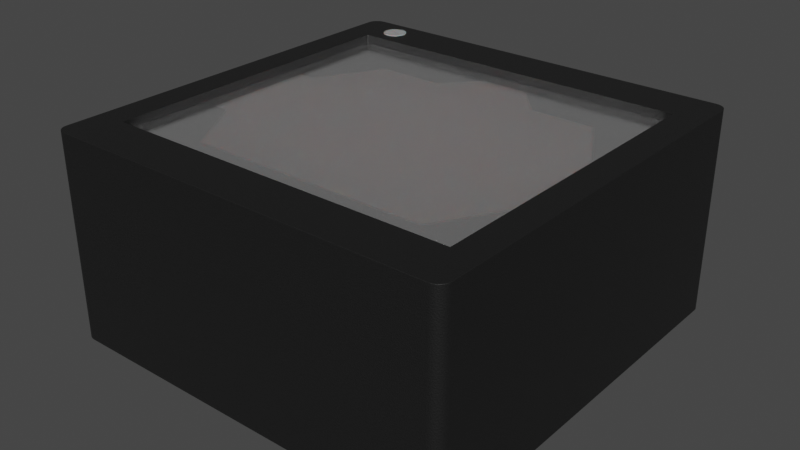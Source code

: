 # Source: LED_WL-VCSL_1414.blend  (saved by Blender 4.1.23; exported with 4.5.12 LTS)
import bpy
from mathutils import Matrix  # noqa: F401  (used for matrix-valued properties, if any)

bpy.ops.wm.read_factory_settings(use_empty=True)
scene = bpy.context.scene
scene.name = 'Scene'

# ---- collections
col_collection = bpy.data.collections.new('Collection'); scene.collection.children.link(col_collection)

# ---- materials (node trees are filled in below, after node groups)
mat_plastic_matte_black = bpy.data.materials.new('plastic_matte_black')
mat_plastic_matte_black.preview_render_type = 'CUBE'
mat_metal_pins = bpy.data.materials.new('metal_pins')
mat_metal_pins.preview_render_type = 'CUBE'
mat_plastic_case_white = bpy.data.materials.new('plastic_case_white')
mat_plastic_case_white.preview_render_type = 'CUBE'
mat_white_markings = bpy.data.materials.new('white_markings')
mat_white_markings.preview_render_type = 'FLAT'
mat_light_guide = bpy.data.materials.new('light_guide')

# ---- material node trees
mat_plastic_matte_black.use_nodes = True; mat_plastic_matte_black.node_tree.nodes.clear()
_N = mat_plastic_matte_black.node_tree.nodes; _L = mat_plastic_matte_black.node_tree.links
n0 = _N.new('ShaderNodeOutputMaterial'); n0.name = 'Material Output'; n0.location = (463, 300)
n1 = _N.new('ShaderNodeBsdfPrincipled'); n1.name = 'Principled BSDF'; n1.location = (173, 300)
n1.distribution = 'GGX'
n1.subsurface_method = 'BURLEY'
n1.inputs[1].default_value = 0.06818
n1.inputs[2].default_value = 0.5182
n1.inputs[3].default_value = 1.45
n1.inputs[13].default_value = 0.6432
n1.inputs[20].default_value = 0.1027
n1.inputs[27].default_value = (0.0, 0.0, 0.0, 1.0)
n1.inputs[28].default_value = 1.0
n2 = _N.new('ShaderNodeTexCoord'); n2.name = 'Texture Coordinate'; n2.location = (-1001, 105)
n3 = _N.new('ShaderNodeBump'); n3.name = 'Bump'; n3.location = (-135, -86)
n3.inputs[0].default_value = 0.1
n3.inputs[1].default_value = 0.4
n3.inputs[2].default_value = 1.0
n4 = _N.new('ShaderNodeMapping'); n4.name = 'Mapping'; n4.location = (-755, 143)
n4.inputs[3].default_value = (2.0, 2.0, 2.0)
n5 = _N.new('ShaderNodeValToRGB'); n5.name = 'ColorRamp'; n5.location = (-147, 213)
while len(n5.color_ramp.elements) > 1: n5.color_ramp.elements.remove(n5.color_ramp.elements[-1])
n5.color_ramp.elements[0].position = 0.0; n5.color_ramp.elements[0].color = (0.005014, 0.005014, 0.005014, 1.0)
_e = n5.color_ramp.elements.new(0.9955); _e.color = (0.01269, 0.01269, 0.01269, 1.0)
n6 = _N.new('ShaderNodeTexNoise'); n6.name = 'Noise Texture'; n6.location = (-455, 203)
n6.inputs[2].default_value = 200.0
n6.inputs[3].default_value = 5.6
n6.inputs[4].default_value = 0.5208
_L.new(n1.outputs[0], n0.inputs[0])
_L.new(n6.outputs[0], n5.inputs[0])
_L.new(n5.outputs[0], n1.inputs[0])
_L.new(n2.outputs[2], n4.inputs[0])
_L.new(n4.outputs[0], n6.inputs[0])
_L.new(n6.outputs[0], n3.inputs[3])
_L.new(n3.outputs[0], n1.inputs[5])
n0.is_active_output = True
mat_metal_pins.use_nodes = True; mat_metal_pins.node_tree.nodes.clear()
_N = mat_metal_pins.node_tree.nodes; _L = mat_metal_pins.node_tree.links
n0 = _N.new('ShaderNodeMapping'); n0.name = 'Mapping'; n0.location = (-1447, -91)
n0.inputs[3].default_value = (4.8, 1.2, 1.1)
n1 = _N.new('ShaderNodeBsdfPrincipled'); n1.name = 'Principled BSDF'; n1.location = (-560, 254)
n1.distribution = 'GGX'
n1.subsurface_method = 'BURLEY'
n1.inputs[1].default_value = 0.7818
n1.inputs[2].default_value = 0.2886
n1.inputs[3].default_value = 1.45
n1.inputs[13].default_value = 0.0
n1.inputs[27].default_value = (0.0, 0.0, 0.0, 1.0)
n1.inputs[28].default_value = 1.0
n2 = _N.new('ShaderNodeOutputMaterial'); n2.name = 'Material Output.002'; n2.location = (-205, 253)
n2.width = 213
n3 = _N.new('ShaderNodeTexNoise'); n3.name = 'Noise Texture.002'; n3.location = (-1228, -73)
n3.inputs[2].default_value = 0.1
n3.inputs[3].default_value = 7.0
n3.inputs[4].default_value = 0.6
n3.inputs[8].default_value = 0.4
n4 = _N.new('ShaderNodeTexCoord'); n4.name = 'Texture Coordinate'; n4.location = (-1636, -116)
n5 = _N.new('ShaderNodeMix'); n5.name = 'Mix.001'; n5.location = (-921, 45)
n5.data_type = 'RGBA'
n5.inputs[6].default_value = (0.9398, 0.9547, 1.0, 1.0)
n5.inputs[7].default_value = (0.13, 0.1259, 0.1359, 1.0)
n6 = _N.new('ShaderNodeBump'); n6.name = 'Bump.001'; n6.location = (-1001, -227)
n6.inputs[0].default_value = 0.05
n6.inputs[1].default_value = 0.01
n6.inputs[2].default_value = 1.0
_L.new(n1.outputs[0], n2.inputs[0])
_L.new(n3.outputs[0], n6.inputs[3])
_L.new(n0.outputs[0], n3.inputs[0])
_L.new(n3.outputs[0], n5.inputs[0])
_L.new(n4.outputs[3], n0.inputs[0])
_L.new(n5.outputs[2], n1.inputs[0])
_L.new(n6.outputs[0], n1.inputs[5])
n2.is_active_output = True
mat_plastic_case_white.use_nodes = True; mat_plastic_case_white.node_tree.nodes.clear()
_N = mat_plastic_case_white.node_tree.nodes; _L = mat_plastic_case_white.node_tree.links
n0 = _N.new('ShaderNodeOutputMaterial'); n0.name = 'Material Output'; n0.location = (300, 300)
n1 = _N.new('ShaderNodeBsdfPrincipled'); n1.name = 'Principled BSDF'; n1.location = (-34, 272)
n1.distribution = 'GGX'
n1.subsurface_method = 'BURLEY'
n1.inputs[1].default_value = 0.02
n1.inputs[2].default_value = 0.4636
n1.inputs[3].default_value = 1.4
n1.inputs[8].default_value = 1.0
n1.inputs[10].default_value = 0.3682
n1.inputs[13].default_value = 0.6591
n1.inputs[18].default_value = 0.2318
n1.inputs[20].default_value = 0.6709
n1.inputs[24].default_value = 0.1191
n1.inputs[27].default_value = (0.0, 0.0, 0.0, 1.0)
n1.inputs[28].default_value = 1.0
n2 = _N.new('ShaderNodeMapping'); n2.name = 'Mapping'; n2.location = (-1010, 265)
n2.inputs[3].default_value = (3.0, 1.0, 1.0)
n3 = _N.new('ShaderNodeTexCoord'); n3.name = 'Texture Coordinate'; n3.location = (-1250, 180)
n4 = _N.new('ShaderNodeBump'); n4.name = 'Bump'; n4.location = (-376, -99)
n4.inputs[0].default_value = 0.05
n4.inputs[1].default_value = 1.0
n4.inputs[2].default_value = 1.0
n5 = _N.new('ShaderNodeTexNoise'); n5.name = 'Noise Texture'; n5.location = (-662, 176)
n5.inputs[2].default_value = 88.0
n5.inputs[3].default_value = 10.8
n5.inputs[4].default_value = 0.9167
n5.inputs[8].default_value = 1.6
n6 = _N.new('ShaderNodeValToRGB'); n6.name = 'ColorRamp'; n6.location = (-354, 186)
while len(n6.color_ramp.elements) > 1: n6.color_ramp.elements.remove(n6.color_ramp.elements[-1])
n6.color_ramp.elements[0].position = 0.0; n6.color_ramp.elements[0].color = (0.2596, 0.2596, 0.2596, 1.0)
_e = n6.color_ramp.elements.new(1.0); _e.color = (0.6303, 0.6303, 0.6303, 1.0)
n7 = _N.new('ShaderNodeMix'); n7.name = 'Mix'; n7.location = (-204, 152)
n7.data_type = 'RGBA'
n7.inputs[0].default_value = 0.3682
n7.inputs[7].default_value = (0.2525, 0.2525, 0.2525, 1.0)
_L.new(n5.outputs[0], n6.inputs[0])
_L.new(n1.outputs[0], n0.inputs[0])
_L.new(n3.outputs[2], n2.inputs[0])
_L.new(n2.outputs[0], n5.inputs[0])
_L.new(n5.outputs[0], n4.inputs[3])
_L.new(n4.outputs[0], n1.inputs[5])
_L.new(n6.outputs[0], n7.inputs[6])
_L.new(n7.outputs[2], n1.inputs[0])
n0.is_active_output = True
mat_white_markings.use_nodes = True; mat_white_markings.node_tree.nodes.clear()
_N = mat_white_markings.node_tree.nodes; _L = mat_white_markings.node_tree.links
n0 = _N.new('ShaderNodeOutputMaterial'); n0.name = 'Material Output'; n0.location = (300, 300)
n1 = _N.new('ShaderNodeBsdfPrincipled'); n1.name = 'Principled BSDF'; n1.location = (-34, 272)
n1.distribution = 'GGX'
n1.subsurface_method = 'BURLEY'
n1.inputs[1].default_value = 0.02
n1.inputs[2].default_value = 0.4636
n1.inputs[3].default_value = 1.4
n1.inputs[8].default_value = 1.0
n1.inputs[10].default_value = 0.3682
n1.inputs[13].default_value = 0.6591
n1.inputs[18].default_value = 0.2318
n1.inputs[20].default_value = 0.6709
n1.inputs[24].default_value = 0.1191
n1.inputs[27].default_value = (0.0, 0.0, 0.0, 1.0)
n1.inputs[28].default_value = 1.0
n2 = _N.new('ShaderNodeMapping'); n2.name = 'Mapping'; n2.location = (-1010, 265)
n2.inputs[3].default_value = (3.0, 1.0, 1.0)
n3 = _N.new('ShaderNodeTexCoord'); n3.name = 'Texture Coordinate'; n3.location = (-1250, 180)
n4 = _N.new('ShaderNodeBump'); n4.name = 'Bump'; n4.location = (-376, -99)
n4.inputs[0].default_value = 0.05
n4.inputs[1].default_value = 1.0
n4.inputs[2].default_value = 1.0
n5 = _N.new('ShaderNodeTexNoise'); n5.name = 'Noise Texture'; n5.location = (-662, 176)
n5.inputs[2].default_value = 88.0
n5.inputs[3].default_value = 10.8
n5.inputs[4].default_value = 0.9167
n5.inputs[8].default_value = 1.6
n6 = _N.new('ShaderNodeValToRGB'); n6.name = 'ColorRamp'; n6.location = (-354, 186)
while len(n6.color_ramp.elements) > 1: n6.color_ramp.elements.remove(n6.color_ramp.elements[-1])
n6.color_ramp.elements[0].position = 0.0; n6.color_ramp.elements[0].color = (0.2596, 0.2596, 0.2596, 1.0)
_e = n6.color_ramp.elements.new(1.0); _e.color = (0.6303, 0.6303, 0.6303, 1.0)
n7 = _N.new('ShaderNodeMix'); n7.name = 'Mix'; n7.location = (-204, 152)
n7.data_type = 'RGBA'
n7.inputs[0].default_value = 0.3682
n7.inputs[7].default_value = (0.2525, 0.2525, 0.2525, 1.0)
_L.new(n5.outputs[0], n6.inputs[0])
_L.new(n1.outputs[0], n0.inputs[0])
_L.new(n3.outputs[2], n2.inputs[0])
_L.new(n2.outputs[0], n5.inputs[0])
_L.new(n5.outputs[0], n4.inputs[3])
_L.new(n4.outputs[0], n1.inputs[5])
_L.new(n6.outputs[0], n7.inputs[6])
_L.new(n7.outputs[2], n1.inputs[0])
n0.is_active_output = True
mat_light_guide.use_nodes = True; mat_light_guide.node_tree.nodes.clear()
_N = mat_light_guide.node_tree.nodes; _L = mat_light_guide.node_tree.links
n0 = _N.new('ShaderNodeBsdfGlass'); n0.name = 'Glass BSDF'; n0.location = (-609, 445)
n0.distribution = 'BECKMANN'
n0.inputs[1].default_value = 0.2
n0.inputs[2].default_value = 0.7
n1 = _N.new('ShaderNodeOutputMaterial'); n1.name = 'Material Output.001'; n1.location = (275, 459)
n2 = _N.new('ShaderNodeMixShader'); n2.name = 'Mix Shader'; n2.location = (55, 438)
n2.inputs[0].default_value = 0.1
n3 = _N.new('ShaderNodeBsdfTransparent'); n3.name = 'Transparent BSDF'; n3.location = (-266, 275)
n3.inputs[0].default_value = (0.7314, 0.7314, 0.7314, 1.0)
n4 = _N.new('ShaderNodeAddShader'); n4.name = 'Add Shader'; n4.location = (-271, 512)
_L.new(n0.outputs[0], n4.inputs[0])
_L.new(n0.outputs[0], n4.inputs[1])
_L.new(n2.outputs[0], n1.inputs[0])
_L.new(n3.outputs[0], n2.inputs[2])
_L.new(n4.outputs[0], n2.inputs[1])
n1.is_active_output = True

# ---- world
world_world = bpy.data.worlds.new('World'); scene.world = world_world
world_world.use_nodes = True; world_world.node_tree.nodes.clear()
_N = world_world.node_tree.nodes; _L = world_world.node_tree.links
n0 = _N.new('ShaderNodeOutputWorld'); n0.name = 'World Output'; n0.location = (300, 300)
n1 = _N.new('ShaderNodeBackground'); n1.name = 'Background'; n1.location = (10, 300)
n1.inputs[0].default_value = (0.05088, 0.05088, 0.05088, 1.0)
_L.new(n1.outputs[0], n0.inputs[0])
n0.is_active_output = True
world_world.color = (0.05088, 0.05088, 0.05088)
world_world.use_sun_shadow = False
world_world.sun_shadow_jitter_overblur = 0.0

# ---- meshes
me_shape_9_indexedfaceset_001 = bpy.data.meshes.new('SHAPE_9_IndexedFaceSet.001')
me_shape_9_indexedfaceset_001.from_pydata([(-1.747, -1.676, 0.38), (1.737, -1.7, 0.38), (-1.75, -1.65, 0.03), (-1.747, -1.676, 0.03), (-1.737, -1.7, 0.03), (-1.721, -1.721, 0.03), (-1.737, -1.7, 0.38), (-1.65, -1.75, 0.03), (1.65, -1.75, 0.03), (1.7, -1.737, 0.03), (1.737, -1.7, 0.03), (1.747, -1.676, 0.03), (1.75, -1.65, 0.38), (1.75, 1.65, 0.03), (1.737, 1.7, 0.03), (1.721, 1.721, 0.03), (1.7, 1.737, 0.03), (1.737, 1.7, 0.38), (-1.65, 1.75, 0.03), (-1.721, 1.721, 0.03), (-1.737, 1.7, 0.03), (-1.747, 1.676, 0.38), (1.676, -1.747, 0.03), (1.721, -1.721, 0.03), (1.75, -1.65, 0.03), (1.747, 1.676, 0.03), (1.676, 1.747, 0.03), (1.65, 1.75, 0.03), (-1.676, 1.747, 0.03), (-1.7, 1.737, 0.03), (-1.747, 1.676, 0.03), (-1.75, 1.65, 0.03), (-1.7, -1.737, 0.03), (-1.676, -1.747, 0.03), (-1.65, 1.65, 0.0), (-0.71, 1.65, 0.0), (-1.65, 1.65, 0.03), (-0.71, 1.65, 0.03), (-0.71, -1.65, 0.0), (-0.71, -1.65, 0.03), (-1.65, -1.65, 0.03), (-1.65, -1.65, 0.0), (-0.31, 1.65, 0.03), (-0.31, -1.65, 0.0), (1.65, -1.65, 0.03), (1.65, -1.65, 0.0), (1.65, 1.65, 0.03), (1.65, 1.65, 0.0), (-0.31, 1.65, 0.0), (-0.31, -1.65, 0.03), (1.747, -1.676, 0.38), (1.747, 1.676, 0.38), (1.676, 1.747, 0.38), (-1.65, 1.75, 0.38), (-1.737, 1.7, 0.38), (1.721, -1.721, 0.38), (1.721, 1.721, 0.38), (-1.75, 1.65, 0.38), (-1.75, -1.65, 0.38), (-1.676, -1.747, 0.38), (-1.253, 1.524, 1.775), (-1.263, 1.5, 1.775), (-1.279, 1.479, 1.775), (-1.3, 1.463, 1.775), (-1.35, 1.45, 1.775), (-1.421, 1.479, 1.775), (-1.437, 1.5, 1.775), (-1.447, 1.524, 1.775), (-1.45, 1.55, 1.775), (-1.447, 1.576, 1.775), (-1.4, 1.637, 1.775), (-1.35, 1.65, 1.775), (-1.324, 1.647, 1.775), (-1.3, 1.637, 1.775), (-1.279, 1.621, 1.775), (-1.263, 1.6, 1.775), (-1.253, 1.576, 1.775), (-1.279, 1.479, 1.675), (-1.3, 1.463, 1.675), (-1.324, 1.453, 1.675), (-1.35, 1.45, 1.675), (-1.376, 1.453, 1.675), (-1.421, 1.479, 1.675), (-1.437, 1.5, 1.675), (-1.45, 1.55, 1.675), (-1.437, 1.6, 1.675), (-1.421, 1.621, 1.675), (-1.4, 1.637, 1.675), (-1.324, 1.647, 1.675), (-1.3, 1.637, 1.675), (-1.263, 1.6, 1.675), (-1.253, 1.576, 1.675), (-1.25, 1.55, 1.775), (-1.324, 1.453, 1.775), (-1.376, 1.453, 1.775), (-1.4, 1.463, 1.775), (-1.437, 1.6, 1.775), (-1.421, 1.621, 1.775), (-1.376, 1.647, 1.775), (-1.25, 1.55, 1.675), (-1.253, 1.524, 1.675), (-1.263, 1.5, 1.675), (-1.4, 1.463, 1.675), (-1.447, 1.524, 1.675), (-1.447, 1.576, 1.675), (-1.376, 1.647, 1.675), (-1.35, 1.65, 1.675), (-1.279, 1.621, 1.675), (-1.499, 0.4798, 1.07), (-1.359, 0.4798, 1.07), (1.029, 1.039, 1.07), (1.359, -0.4792, 1.07), (1.029, -1.039, 1.07), (-1.029, -1.039, 1.07), (-1.359, -0.4792, 1.07), (-1.019, -1.029, 1.07), (1.349, -0.4692, 1.07), (1.489, -0.4692, 1.07), (1.489, 0.4698, 1.07), (1.019, 1.029, 1.07), (-1.019, 1.029, 1.07), (-1.489, 0.4698, 1.07), (1.5, -1.35, 1.671), (1.5, 1.35, 1.695), (-1.499, -0.4792, 1.07), (-1.5, -1.35, 1.671), (1.499, 0.4798, 1.07), (-1.029, 1.039, 1.07), (-0.4695, 1.039, 1.07), (-0.1998, 1.349, 1.07), (0.1998, 1.349, 1.07), (0.4695, 1.039, 1.07), (1.359, 0.4798, 1.07), (1.499, -0.4792, 1.07), (-1.489, -0.4692, 1.07), (-1.489, -0.4692, 1.57), (-1.489, 0.4698, 1.57), (-1.349, 0.4698, 1.07), (-1.019, 1.029, 1.57), (-0.4595, 1.029, 1.07), (-0.4595, 1.029, 1.57), (-0.1898, 1.339, 1.57), (-0.1898, 1.339, 1.07), (0.1898, 1.339, 1.07), (0.1898, 1.339, 1.57), (0.4595, 1.029, 1.07), (0.4595, 1.029, 1.57), (1.019, 1.029, 1.57), (1.349, 0.4698, 1.07), (1.489, 0.4698, 1.57), (1.489, -0.4692, 1.57), (1.019, -1.029, 1.07), (1.019, -1.029, 1.57), (-1.349, -0.4692, 1.07), (-1.349, -0.4692, 1.57), (-1.349, 0.4698, 1.57), (1.349, 0.4698, 1.57), (1.349, -0.4692, 1.57), (-1.019, -1.029, 1.57), (-1.5, 1.35, 1.671), (1.5, 1.35, 1.671), (-1.5, 1.35, 1.695), (-1.5, -1.35, 1.695), (1.5, -1.35, 1.695), (-1.7, -1.737, 0.38), (-1.7, 1.737, 0.38), (1.5, -1.35, 1.57), (1.03, 1.04, 1.57), (-1.721, -1.721, 0.38), (-1.65, -1.75, 1.77), (-1.75, -1.65, 1.77), (-1.747, -1.676, 1.77), (1.65, -1.75, 1.77), (1.676, -1.747, 0.38), (1.7, -1.737, 0.38), (1.676, -1.747, 1.77), (1.7, -1.737, 1.77), (1.721, -1.721, 1.77), (1.737, -1.7, 1.77), (1.737, 1.7, 1.77), (1.676, 1.747, 1.77), (1.65, 1.75, 1.77), (-1.721, 1.721, 0.38), (-1.75, 1.65, 1.77), (-1.65, 1.75, 1.77), (-1.676, 1.747, 1.77), (-1.737, -1.7, 1.77), (-1.721, -1.721, 1.77), (-1.7, -1.737, 1.77), (-1.676, -1.747, 1.77), (1.747, -1.676, 1.77), (1.75, -1.65, 1.77), (1.75, 1.65, 1.77), (1.747, 1.676, 1.77), (1.721, 1.721, 1.77), (1.7, 1.737, 1.77), (-1.7, 1.737, 1.77), (-1.721, 1.721, 1.77), (-1.737, 1.7, 1.77), (-1.747, 1.676, 1.77), (1.5, 1.35, 1.77), (-1.65, -1.75, 0.38), (1.65, -1.75, 0.38), (1.75, 1.65, 0.38), (1.7, 1.737, 0.38), (1.65, 1.75, 0.38), (-1.676, 1.747, 0.38), (-1.5, -1.35, 1.57), (1.5, 0.48, 1.07), (0.2, 1.35, 1.57), (-0.47, 1.04, 1.57), (-0.2, 1.35, 1.07), (0.2, 1.35, 1.07), (0.47, 1.04, 1.57), (1.5, -0.48, 1.57), (1.5, -0.48, 1.07), (-1.5, -0.48, 1.57), (1.36, 0.48, 1.07), (1.36, 0.48, 1.57), (0.47, 1.04, 1.07), (-1.36, -0.48, 1.57), (-1.03, -1.04, 1.57), (1.03, -1.04, 1.57), (1.36, -0.48, 1.57), (-0.2, 1.35, 1.57), (-0.47, 1.04, 1.07), (-1.03, 1.04, 1.57), (-1.03, 1.04, 1.07), (-1.36, 0.48, 1.57), (-1.5, 0.48, 1.57), (-1.36, 0.48, 1.07), (-1.5, 0.48, 1.07), (-1.5, 1.35, 1.57), (1.5, 1.35, 1.57), (-1.5, 1.35, 1.77), (-1.5, -1.35, 1.77), (1.5, -1.35, 1.77), (-1.5, -0.48, 1.07), (-1.36, -0.48, 1.07), (-1.03, -1.04, 1.07), (1.03, -1.04, 1.07), (1.36, -0.48, 1.07), (1.5, 0.48, 1.57), (1.03, 1.04, 1.07)], [], [(58, 2, 3, 0), (164, 32, 33, 59), (168, 5, 32, 164), (24, 12, 50, 11), (202, 201, 7, 8), (174, 9, 23, 55), (54, 20, 30, 21), (202, 8, 22, 173), (1, 10, 11, 50), (55, 23, 10, 1), (203, 12, 24, 13), (173, 22, 9, 174), (27, 205, 52, 26), (17, 14, 15, 56), (203, 13, 25, 51), (204, 16, 26, 52), (56, 15, 16, 204), (53, 205, 27, 18), (51, 25, 14, 17), (31, 57, 21, 30), (165, 29, 19, 182), (34, 36, 37, 35), (53, 18, 28, 206), (182, 19, 20, 54), (58, 57, 31, 2), (206, 28, 29, 165), (34, 41, 40, 36), (35, 37, 39, 38), (2, 4, 3), (2, 5, 4), (2, 32, 5), (2, 33, 32), (2, 7, 33), (29, 20, 19), (29, 30, 20), (10, 9, 22), (10, 23, 9), (11, 10, 22), (24, 8, 7), (24, 22, 8), (24, 11, 22), (18, 29, 28), (18, 31, 30), (18, 2, 31), (18, 30, 29), (27, 13, 24), (27, 7, 2), (27, 24, 7), (27, 2, 18), (26, 25, 13), (26, 13, 27), (16, 25, 26), (15, 14, 25), (15, 25, 16), (49, 42, 48, 43), (38, 39, 40, 41), (37, 36, 40, 39), (35, 38, 41, 34), (42, 49, 44, 46), (44, 45, 47, 46), (45, 43, 48, 47), (49, 43, 45, 44), (0, 3, 4, 6), (7, 201, 59, 33), (81, 103, 86), (61, 75, 71), (64, 80, 79, 93), (6, 164, 201), (98, 105, 87, 70), (92, 99, 91, 76), (76, 91, 90, 75), (75, 90, 107, 74), (74, 107, 89, 73), (73, 89, 88, 72), (72, 88, 106, 71), (62, 77, 101, 61), (60, 100, 99, 92), (70, 87, 86, 97), (71, 106, 105, 98), (96, 85, 104, 69), (84, 68, 69, 104), (103, 67, 68, 84), (66, 83, 82, 65), (67, 103, 83, 66), (120, 137, 155, 138), (95, 102, 81, 94), (97, 86, 85, 96), (94, 81, 80, 64), (65, 82, 102, 95), (63, 78, 77, 62), (93, 79, 78, 63), (61, 101, 100, 60), (155, 137, 121, 136), (128, 139, 142, 129), (151, 112, 111, 116), (111, 133, 117), (116, 111, 117), (118, 133, 126), (118, 117, 133), (132, 148, 118), (132, 118, 126), (113, 151, 115), (113, 112, 151), (77, 81, 86, 91), (131, 145, 119), (131, 119, 110), (114, 113, 115, 153), (134, 124, 114), (134, 114, 153), (119, 148, 132, 110), (109, 137, 120, 127), (129, 142, 143), (129, 143, 130), (121, 137, 109), (108, 134, 121), (108, 124, 134), (108, 121, 109), (120, 139, 128), (127, 120, 128), (136, 121, 134, 135), (12, 202, 58), (148, 119, 147, 156), (139, 120, 138, 140), (145, 143, 144, 146), (142, 139, 140, 141), (151, 116, 157, 152), (144, 143, 142, 141), (147, 119, 145, 146), (149, 118, 148, 156), (150, 117, 118, 149), (153, 115, 158, 154), (157, 116, 117, 150), (115, 151, 152, 158), (135, 134, 153, 154), (203, 53, 201, 202), (109, 114, 124, 108), (161, 159, 125, 162), (162, 125, 122, 163), (163, 122, 160, 123), (123, 160, 159, 161), (161, 162, 163, 123), (122, 125, 159, 160), (149, 156, 157, 150), (146, 144, 140), (216, 237, 231, 229), (201, 169, 189, 59), (186, 6, 168, 187), (181, 184, 234, 200), (166, 222, 221), (166, 221, 207), (172, 236, 235, 169), (216, 207, 221, 220), (167, 209, 213), (233, 209, 167), (222, 166, 214, 223), (224, 226, 210), (224, 232, 226), (170, 58, 0, 171), (188, 164, 59, 189), (187, 168, 164, 188), (172, 169, 201, 202), (171, 0, 6, 186), (12, 191, 190, 50), (177, 55, 1, 178), (172, 202, 173, 175), (178, 1, 50, 190), (174, 176, 175, 173), (192, 191, 12, 203), (205, 181, 180, 52), (179, 17, 56, 194), (192, 203, 51, 193), (195, 204, 52, 180), (194, 56, 204, 195), (17, 179, 193, 51), (184, 181, 205, 53), (57, 183, 199, 21), (196, 165, 182, 197), (206, 185, 184, 53), (198, 54, 21, 199), (197, 182, 54, 198), (185, 206, 165, 196), (170, 183, 57, 58), (236, 166, 207, 235), (237, 238, 230, 231), (170, 171, 186), (170, 186, 187), (170, 187, 188), (170, 188, 189), (170, 189, 169), (235, 170, 169), (183, 235, 234), (183, 170, 235), (178, 175, 176), (178, 176, 177), (196, 197, 198), (196, 198, 199), (190, 175, 178), (184, 185, 196), (184, 199, 183), (184, 196, 199), (191, 175, 190), (191, 172, 175), (236, 172, 191), (200, 236, 191), (192, 200, 191), (192, 181, 200), (180, 192, 193), (180, 181, 192), (195, 180, 193), (194, 193, 179), (194, 195, 193), (234, 184, 183), (242, 208, 215, 214), (216, 235, 207), (224, 211, 212, 209), (234, 229, 232), (235, 229, 234), (235, 216, 229), (238, 220, 221, 239), (214, 166, 236), (233, 242, 200), (200, 214, 236), (200, 242, 214), (224, 234, 232), (200, 209, 233), (234, 209, 200), (234, 224, 209), (167, 218, 242, 233), (211, 224, 210, 225), (225, 210, 226, 227), (231, 230, 228, 229), (227, 226, 228, 230), (221, 222, 240, 239), (216, 220, 238, 237), (223, 214, 215, 241), (240, 222, 223, 241), (218, 217, 208, 242), (243, 167, 213, 219), (212, 219, 213, 209), (217, 218, 167, 243), (46, 47, 48, 42), (91, 99, 100), (100, 101, 91), (101, 77, 91), (77, 78, 79), (79, 80, 77), (80, 81, 77), (81, 102, 103), (102, 82, 103), (82, 83, 103), (103, 84, 104), (104, 85, 86), (86, 87, 88), (87, 105, 88), (105, 106, 88), (88, 89, 107), (107, 90, 91), (103, 104, 86), (88, 107, 86), (107, 91, 86), (64, 61, 71, 66), (66, 65, 95), (95, 94, 64), (64, 93, 63), (63, 62, 64), (62, 61, 64), (61, 60, 92), (92, 76, 75), (75, 74, 71), (74, 73, 71), (73, 72, 71), (71, 98, 70), (70, 97, 96), (96, 69, 66), (69, 68, 66), (68, 67, 66), (66, 95, 64), (61, 92, 75), (71, 70, 66), (70, 96, 66), (128, 131, 112, 113), (174, 55, 1), (1, 50, 202), (50, 203, 202), (203, 51, 17), (17, 56, 204), (204, 52, 205), (205, 53, 203), (53, 206, 21), (206, 165, 21), (165, 182, 21), (182, 54, 21), (21, 57, 53), (57, 6, 201), (6, 168, 164), (164, 59, 201), (12, 58, 53, 205), (202, 174, 1), (203, 17, 204), (204, 205, 203), (57, 201, 53), (51, 12, 205), (12, 1, 174), (174, 173, 202), (202, 201, 58), (201, 59, 0), (59, 164, 0), (164, 168, 0), (168, 6, 0), (0, 58, 201), (58, 57, 53), (57, 21, 54), (54, 182, 165), (165, 206, 53), (143, 145, 131, 130), (205, 52, 51), (52, 204, 56), (56, 17, 51), (12, 174, 202), (57, 54, 53), (54, 165, 53), (52, 56, 51), (132, 126, 133, 111), (109, 127, 128), (128, 129, 130), (131, 110, 132), (128, 130, 131), (109, 128, 114), (219, 225, 239, 240), (113, 114, 128), (131, 132, 111), (111, 112, 131), (154, 158, 140), (229, 228, 226, 232), (155, 136, 135, 154), (152, 157, 146), (176, 174, 55, 177), (140, 138, 155), (156, 147, 146), (157, 156, 146), (140, 155, 154), (144, 141, 140), (212, 211, 225), (225, 227, 230), (241, 215, 208, 217), (238, 239, 225), (146, 140, 158, 152), (212, 225, 219), (225, 230, 238), (217, 243, 219), (240, 241, 219), (217, 219, 241), (6, 4, 5, 168)])
me_shape_9_indexedfaceset_001.polygons.foreach_set('use_smooth', [1, 1, 1, 1, 1, 1, 1, 1, 1, 1, 1, 1, 1, 1, 1, 1, 1, 1, 1, 1, 1, 1, 1, 1, 1, 1, 1, 1, 1, 1, 1, 1, 1, 1, 1, 1, 1, 1, 1, 1, 1, 1, 1, 1, 1, 1, 1, 1, 1, 1, 1, 1, 1, 1, 1, 1, 1, 1, 1, 1, 1, 1, 1, 1, 1, 1, 1, 0, 1, 1, 1, 1, 1, 1, 1, 1, 1, 1, 1, 1, 1, 1, 1, 1, 1, 1, 1, 1, 1, 1, 1, 1, 1, 1, 1, 1, 1, 1, 1, 1, 1, 1, 1, 1, 1, 1, 1, 1, 1, 1, 1, 1, 1, 1, 1, 1, 1, 1, 1, 1, 1, 1, 1, 1, 1, 1, 1, 1, 1, 1, 1, 1, 1, 1, 0, 1, 1, 1, 1, 1, 1, 1, 1, 1, 1, 1, 1, 1, 1, 1, 1, 1, 1, 1, 1, 1, 1, 1, 1, 1, 1, 1, 1, 1, 1, 1, 1, 1, 1, 1, 1, 1, 1, 1, 1, 1, 1, 1, 1, 1, 1, 1, 1, 1, 1, 1, 1, 1, 1, 1, 1, 1, 1, 1, 1, 1, 1, 1, 1, 1, 1, 1, 1, 1, 1, 1, 1, 1, 1, 1, 1, 1, 1, 1, 1, 1, 1, 1, 1, 1, 1, 1, 1, 1, 1, 1, 1, 1, 1, 1, 1, 1, 1, 1, 1, 1, 1, 1, 1, 1, 1, 1, 1, 1, 1, 1, 1, 1, 1, 1, 1, 1, 1, 1, 1, 1, 1, 1, 1, 1, 1, 1, 1, 1, 1, 1, 1, 1, 1, 1, 1, 1, 1, 1, 1, 1, 1, 1, 1, 1, 1, 1, 0, 0, 0, 0, 0, 0, 0, 0, 0, 0, 0, 0, 0, 0, 1, 0, 0, 0, 0, 1, 1, 1, 1, 1, 1, 1, 1, 1, 1, 1, 1, 1, 1, 1, 1, 1, 1, 1, 1, 1, 1, 1, 1, 1, 1, 1, 1, 1, 1, 1, 1, 1, 1, 1, 1, 1, 1, 1, 1, 1, 1, 1, 1, 1, 1, 1, 1, 1, 1, 1, 1])
me_shape_9_indexedfaceset_001.polygons.foreach_set('material_index', [0, 0, 0, 0, 0, 0, 0, 0, 0, 0, 0, 0, 0, 0, 0, 0, 0, 0, 0, 0, 0, 1, 0, 0, 0, 0, 1, 1, 0, 0, 0, 0, 0, 0, 0, 0, 0, 0, 0, 0, 0, 0, 0, 0, 0, 0, 0, 0, 0, 0, 0, 0, 0, 0, 1, 1, 1, 1, 1, 1, 1, 1, 0, 0, 3, 3, 3, 0, 3, 3, 3, 3, 3, 3, 3, 3, 3, 3, 3, 3, 3, 3, 3, 3, 2, 3, 3, 3, 3, 3, 3, 3, 2, 2, 2, 2, 2, 2, 2, 2, 2, 2, 2, 3, 2, 2, 2, 2, 2, 2, 2, 2, 2, 2, 2, 2, 2, 2, 2, 2, 0, 2, 2, 2, 2, 2, 2, 2, 2, 2, 2, 2, 2, 2, 0, 2, 4, 4, 4, 4, 4, 4, 2, 2, 0, 0, 0, 0, 0, 0, 0, 0, 0, 0, 0, 0, 0, 0, 0, 0, 0, 0, 0, 0, 0, 0, 0, 0, 0, 0, 0, 0, 0, 0, 0, 0, 0, 0, 0, 0, 0, 0, 0, 0, 0, 0, 0, 0, 0, 0, 0, 0, 0, 0, 0, 0, 0, 0, 0, 0, 0, 0, 0, 0, 0, 0, 0, 0, 0, 0, 0, 0, 0, 0, 0, 0, 0, 0, 2, 0, 0, 0, 0, 0, 0, 0, 0, 0, 2, 2, 2, 2, 2, 2, 2, 2, 2, 2, 2, 2, 1, 3, 3, 3, 3, 3, 3, 3, 3, 3, 3, 3, 3, 3, 3, 3, 3, 3, 3, 3, 3, 3, 3, 3, 3, 3, 3, 3, 3, 3, 3, 3, 3, 3, 3, 3, 3, 3, 3, 3, 2, 0, 0, 0, 0, 0, 0, 0, 0, 0, 0, 0, 0, 0, 0, 0, 0, 0, 0, 0, 0, 0, 0, 0, 0, 0, 0, 0, 0, 0, 0, 0, 0, 0, 2, 0, 0, 0, 0, 0, 0, 0, 2, 2, 2, 2, 2, 2, 0, 2, 2, 2, 2, 0, 2, 2, 0, 2, 2, 2, 2, 2, 0, 0, 0, 0, 2, 0, 0, 0, 0, 0, 0])
_k = set([(2, 3), (2, 31), (3, 4), (4, 5), (5, 32), (7, 8), (7, 33), (8, 22), (9, 22), (9, 23), (10, 11), (10, 23), (11, 24), (13, 24), (13, 25), (14, 15), (14, 25), (15, 16), (16, 26), (18, 27), (18, 28), (19, 20), (19, 29), (20, 30), (26, 27), (28, 29), (30, 31), (32, 33), (34, 35), (34, 36), (34, 41), (35, 37), (35, 38), (36, 37), (36, 40), (37, 39), (38, 39), (38, 41), (39, 40), (40, 41), (42, 46), (42, 48), (42, 49), (43, 45), (43, 48), (43, 49), (44, 45), (44, 46), (44, 49), (45, 47), (46, 47), (47, 48), (60, 61), (60, 92), (61, 62), (62, 63), (63, 93), (64, 93), (64, 94), (65, 66), (65, 95), (66, 67), (67, 68), (68, 69), (69, 96), (70, 97), (70, 98), (71, 72), (71, 98), (72, 73), (73, 74), (74, 75), (75, 76), (76, 92), (77, 78), (77, 101), (78, 79), (79, 80), (80, 81), (81, 102), (82, 83), (82, 102), (83, 103), (84, 103), (84, 104), (85, 86), (85, 104), (86, 87), (87, 105), (88, 89), (88, 106), (89, 107), (90, 91), (90, 107), (91, 99), (94, 95), (96, 97), (99, 100), (100, 101), (105, 106), (108, 109), (109, 127), (110, 131), (110, 132), (111, 112), (111, 133), (112, 113), (113, 114), (114, 124), (115, 151), (115, 153), (115, 158), (116, 117), (116, 151), (116, 157), (117, 118), (117, 150), (118, 148), (118, 149), (119, 145), (119, 147), (119, 148), (120, 137), (120, 138), (120, 139), (121, 134), (121, 136), (121, 137), (122, 125), (122, 160), (122, 163), (123, 160), (123, 161), (123, 163), (125, 159), (125, 162), (126, 132), (127, 128), (128, 129), (130, 131), (134, 135), (134, 153), (135, 136), (135, 154), (136, 155), (137, 155), (138, 140), (138, 155), (139, 140), (139, 142), (140, 141), (141, 142), (141, 144), (142, 143), (143, 144), (143, 145), (144, 146), (145, 146), (146, 147), (147, 156), (148, 156), (149, 150), (149, 156), (150, 157), (151, 152), (152, 157), (152, 158), (153, 154), (154, 158), (159, 160), (159, 161), (161, 162), (162, 163), (166, 207), (166, 214), (166, 236), (167, 213), (167, 218), (167, 243), (169, 172), (169, 189), (170, 171), (170, 183), (171, 186), (172, 175), (175, 176), (176, 177), (177, 178), (178, 190), (179, 193), (179, 194), (180, 181), (180, 195), (181, 184), (183, 199), (184, 185), (185, 196), (186, 187), (187, 188), (188, 189), (190, 191), (191, 192), (192, 193), (194, 195), (196, 197), (197, 198), (198, 199), (200, 233), (200, 234), (200, 236), (207, 216), (207, 235), (208, 217), (208, 242), (209, 213), (209, 233), (210, 224), (210, 225), (210, 226), (211, 225), (212, 219), (213, 219), (214, 215), (214, 223), (215, 241), (216, 220), (216, 237), (217, 218), (217, 243), (218, 242), (219, 243), (220, 221), (220, 238), (221, 222), (221, 239), (222, 223), (222, 240), (223, 241), (224, 232), (225, 227), (226, 227), (226, 228), (227, 230), (228, 229), (228, 230), (229, 231), (229, 232), (230, 231), (232, 234), (233, 242), (234, 235), (235, 236), (237, 238), (238, 239), (239, 240), (240, 241)])
me_shape_9_indexedfaceset_001.attributes.new('sharp_edge', 'BOOLEAN', 'EDGE').data.foreach_set('value', [ (min(e.vertices), max(e.vertices)) in _k for e in me_shape_9_indexedfaceset_001.edges])
_uv = me_shape_9_indexedfaceset_001.uv_layers.new(name='UVMap')
_uv.uv.foreach_set('vector', [-0.08902, 0.3024, -0.08902, 0.2024, -0.09642, 0.2024, -0.09642, 0.3024, 0.09446, 0.3024, 0.09446, 0.2024, 0.1014, 0.2024, 0.1014, 0.3024, 0.08854, 0.3024, 0.08854, 0.2024, 0.09446, 0.2024, 0.09446, 0.3024, -0.08902, 0.2024, -0.08902, 0.3024, -0.09642, 0.3024, -0.09642, 0.2024, 1.052, 0.3024, 0.1087, 0.3024, 0.1087, 0.2024, 1.052, 0.2024, 1.066, 0.3024, 1.066, 0.2024, 1.072, 0.2024, 1.072, 0.3024, 0.8681, 0.3024, 0.8681, 0.2024, 0.8612, 0.2024, 0.8612, 0.3024, 1.052, 0.3024, 1.052, 0.2024, 1.059, 0.2024, 1.059, 0.3024, -0.1033, 0.3024, -0.1033, 0.2024, -0.09642, 0.2024, -0.09642, 0.3024, -0.1092, 0.3024, -0.1092, 0.2024, -0.1033, 0.2024, -0.1033, 0.3024, 0.8538, 0.3024, -0.08902, 0.3024, -0.08902, 0.2024, 0.8538, 0.2024, 1.059, 0.3024, 1.059, 0.2024, 1.066, 0.2024, 1.066, 0.3024, 1.052, 0.2024, 1.052, 0.3024, 1.059, 0.3024, 1.059, 0.2024, 0.8681, 0.3024, 0.8681, 0.2024, 0.874, 0.2024, 0.874, 0.3024, 0.8538, 0.3024, 0.8538, 0.2024, 0.8612, 0.2024, 0.8612, 0.3024, 1.066, 0.3024, 1.066, 0.2024, 1.059, 0.2024, 1.059, 0.3024, 1.072, 0.3024, 1.072, 0.2024, 1.066, 0.2024, 1.066, 0.3024, 0.1087, 0.3024, 1.052, 0.3024, 1.052, 0.2024, 0.1087, 0.2024, 0.8612, 0.3024, 0.8612, 0.2024, 0.8681, 0.2024, 0.8681, 0.3024, 0.8538, 0.2024, 0.8538, 0.3024, 0.8612, 0.3024, 0.8612, 0.2024, 0.09446, 0.3024, 0.09446, 0.2024, 0.08854, 0.2024, 0.08854, 0.3024, 0.1087, 0.1938, 0.1087, 0.2024, 0.3773, 0.2024, 0.3773, 0.1938, 0.1087, 0.3024, 0.1087, 0.2024, 0.1014, 0.2024, 0.1014, 0.3024, 0.874, 0.3024, 0.874, 0.2024, 0.8681, 0.2024, 0.8681, 0.3024, -0.08902, 0.3024, 0.8538, 0.3024, 0.8538, 0.2024, -0.08902, 0.2024, 0.1014, 0.3024, 0.1014, 0.2024, 0.09446, 0.2024, 0.09446, 0.3024, 0.8538, 0.1938, -0.08902, 0.1938, -0.08902, 0.2024, 0.8538, 0.2024, 0.8538, 0.1938, 0.8538, 0.2024, -0.08902, 0.2024, -0.08902, 0.1938, 0.08018, -0.08902, 0.084, -0.1033, 0.08115, -0.09642, 0.08018, -0.08902, 0.08854, -0.1092, 0.084, -0.1033, 0.08018, -0.08902, 0.09446, -0.1138, 0.08854, -0.1092, 0.08018, -0.08902, 0.1014, -0.1166, 0.09446, -0.1138, 0.08018, -0.08902, 0.1087, -0.1176, 0.1014, -0.1166, 0.09446, 0.8786, 0.084, 0.8681, 0.08854, 0.874, 0.09446, 0.8786, 0.08115, 0.8612, 0.084, 0.8681, 1.076, -0.1033, 1.066, -0.1138, 1.059, -0.1166, 1.076, -0.1033, 1.072, -0.1092, 1.066, -0.1138, 1.079, -0.09642, 1.076, -0.1033, 1.059, -0.1166, 1.08, -0.08902, 1.052, -0.1176, 0.1087, -0.1176, 1.08, -0.08902, 1.059, -0.1166, 1.052, -0.1176, 1.08, -0.08902, 1.079, -0.09642, 1.059, -0.1166, 0.1087, 0.8824, 0.09446, 0.8786, 0.1014, 0.8814, 0.1087, 0.8824, 0.08018, 0.8538, 0.08115, 0.8612, 0.1087, 0.8824, 0.08018, -0.08902, 0.08018, 0.8538, 0.1087, 0.8824, 0.08115, 0.8612, 0.09446, 0.8786, 1.052, 0.8824, 1.08, 0.8538, 1.08, -0.08902, 1.052, 0.8824, 0.1087, -0.1176, 0.08018, -0.08902, 1.052, 0.8824, 1.08, -0.08902, 0.1087, -0.1176, 1.052, 0.8824, 0.08018, -0.08902, 0.1087, 0.8824, 1.059, 0.8814, 1.079, 0.8612, 1.08, 0.8538, 1.059, 0.8814, 1.08, 0.8538, 1.052, 0.8824, 1.066, 0.8786, 1.079, 0.8612, 1.059, 0.8814, 1.072, 0.874, 1.076, 0.8681, 1.079, 0.8612, 1.072, 0.874, 1.079, 0.8612, 1.066, 0.8786, -0.08902, 0.2024, 0.8538, 0.2024, 0.8538, 0.1938, -0.08902, 0.1938, 0.3773, 0.1938, 0.3773, 0.2024, 0.1087, 0.2024, 0.1087, 0.1938, 0.3773, 0.8538, 0.1087, 0.8538, 0.1087, -0.08902, 0.3773, -0.08902, 0.3773, 0.8538, 0.3773, -0.08902, 0.1087, -0.08902, 0.1087, 0.8538, 0.4916, 0.8538, 0.4916, -0.08902, 1.052, -0.08902, 1.052, 0.8538, -0.08902, 0.2024, -0.08902, 0.1938, 0.8538, 0.1938, 0.8538, 0.2024, 1.052, -0.08902, 0.4916, -0.08902, 0.4916, 0.8538, 1.052, 0.8538, 0.4916, 0.2024, 0.4916, 0.1938, 1.052, 0.1938, 1.052, 0.2024, -0.09642, 0.3024, -0.09642, 0.2024, -0.1033, 0.2024, -0.1033, 0.3024, 0.1087, 0.2024, 0.1087, 0.3024, 0.1014, 0.3024, 0.1014, 0.2024, 0.1871, 0.7977, 0.1669, 0.8179, 0.1743, 0.8455, 0.2192, 0.811, 0.2192, 0.8395, 0.1945, 0.8538, 0.1945, 0.701, 0.1945, 0.6724, 0.2019, 0.6724, 0.2019, 0.701, 0.084, -0.1033, 0.09446, -0.1138, 0.1087, -0.1176, 0.1871, 0.701, 0.1871, 0.6724, 0.1802, 0.6724, 0.1802, 0.701, 0.8253, 0.701, 0.8253, 0.6724, 0.8327, 0.6724, 0.8327, 0.701, 0.8327, 0.701, 0.8327, 0.6724, 0.8395, 0.6724, 0.8395, 0.701, 0.8395, 0.701, 0.8395, 0.6724, 0.8455, 0.6724, 0.8455, 0.701, 0.2147, 0.701, 0.2147, 0.6724, 0.2087, 0.6724, 0.2087, 0.701, 0.2087, 0.701, 0.2087, 0.6724, 0.2019, 0.6724, 0.2019, 0.701, 0.2019, 0.701, 0.2019, 0.6724, 0.1945, 0.6724, 0.1945, 0.701, 0.8051, 0.701, 0.8051, 0.6724, 0.811, 0.6724, 0.811, 0.701, 0.8179, 0.701, 0.8179, 0.6724, 0.8253, 0.6724, 0.8253, 0.701, 0.1802, 0.701, 0.1802, 0.6724, 0.1743, 0.6724, 0.1743, 0.701, 0.1945, 0.701, 0.1945, 0.6724, 0.1871, 0.6724, 0.1871, 0.701, 0.8395, 0.701, 0.8395, 0.6724, 0.8327, 0.6724, 0.8327, 0.701, 0.8253, 0.6724, 0.8253, 0.701, 0.8327, 0.701, 0.8327, 0.6724, 0.8179, 0.6724, 0.8179, 0.701, 0.8253, 0.701, 0.8253, 0.6724, 0.811, 0.701, 0.811, 0.6724, 0.8051, 0.6724, 0.8051, 0.701, 0.8179, 0.701, 0.8179, 0.6724, 0.811, 0.6724, 0.811, 0.701, 0.6765, 0.4995, 0.5166, 0.4995, 0.5166, 0.6424, 0.6765, 0.6424, 0.1802, 0.701, 0.1802, 0.6724, 0.1871, 0.6724, 0.1871, 0.701, 0.8455, 0.701, 0.8455, 0.6724, 0.8395, 0.6724, 0.8395, 0.701, 0.1871, 0.701, 0.1871, 0.6724, 0.1945, 0.6724, 0.1945, 0.701, 0.1743, 0.701, 0.1743, 0.6724, 0.1802, 0.6724, 0.1802, 0.701, 0.2087, 0.701, 0.2087, 0.6724, 0.2147, 0.6724, 0.2147, 0.701, 0.2019, 0.701, 0.2019, 0.6724, 0.2087, 0.6724, 0.2087, 0.701, 0.811, 0.701, 0.811, 0.6724, 0.8179, 0.6724, 0.8179, 0.701, 0.1948, 0.6424, 0.1948, 0.4995, 0.1549, 0.4995, 0.1549, 0.6424, 0.446, 0.6793, 0.4489, 0.6765, 0.5259, 0.765, 0.5231, 0.7678, 0.8713, 0.0885, 0.8742, 0.08565, 0.9684, 0.2455, 0.9655, 0.2483, 0.9684, 0.2455, 1.008, 0.2455, 1.005, 0.2483, 0.9655, 0.2483, 0.9684, 0.2455, 1.005, 0.2483, 1.005, 0.5166, 1.008, 0.2455, 1.008, 0.5195, 1.005, 0.5166, 1.005, 0.2483, 1.008, 0.2455, 0.9684, 0.5195, 0.9655, 0.5166, 1.005, 0.5166, 0.9684, 0.5195, 1.005, 0.5166, 1.008, 0.5195, 0.2862, 0.08565, 0.8713, 0.0885, 0.289, 0.0885, 0.2862, 0.08565, 0.8742, 0.08565, 0.8713, 0.0885, 0.2147, 0.8051, 0.1871, 0.7977, 0.1743, 0.8455, 0.2221, 0.8327, 0.7143, 0.6793, 0.7115, 0.6765, 0.8713, 0.6765, 0.7143, 0.6793, 0.8713, 0.6765, 0.8742, 0.6793, 0.192, 0.2455, 0.2862, 0.08565, 0.289, 0.0885, 0.1948, 0.2483, 0.1549, 0.2483, 0.152, 0.2455, 0.192, 0.2455, 0.1549, 0.2483, 0.192, 0.2455, 0.1948, 0.2483, 0.8713, 0.6765, 0.9655, 0.5166, 0.9684, 0.5195, 0.8742, 0.6793, 0.192, 0.5195, 0.1948, 0.5166, 0.289, 0.6765, 0.2862, 0.6793, 0.5231, 0.7678, 0.5259, 0.765, 0.6344, 0.765, 0.5231, 0.7678, 0.6344, 0.765, 0.6373, 0.7678, 0.1549, 0.5166, 0.1948, 0.5166, 0.192, 0.5195, 0.152, 0.5195, 0.1549, 0.2483, 0.1549, 0.5166, 0.152, 0.5195, 0.152, 0.2455, 0.1549, 0.2483, 0.152, 0.5195, 0.1549, 0.5166, 0.192, 0.5195, 0.289, 0.6765, 0.4489, 0.6765, 0.446, 0.6793, 0.2862, 0.6793, 0.289, 0.6765, 0.446, 0.6793, 0.5166, 0.6424, 0.5166, 0.4995, 0.2483, 0.4995, 0.2483, 0.6424, 1.08, -0.08902, 1.052, -0.1176, 0.08018, -0.08902, 0.5166, 0.4995, 0.6765, 0.4995, 0.6765, 0.6424, 0.5166, 0.6424, 0.4489, 0.4995, 0.289, 0.4995, 0.289, 0.6424, 0.4489, 0.6424, 0.6765, 0.4995, 0.765, 0.4995, 0.765, 0.6424, 0.6765, 0.6424, 0.765, 0.4995, 0.6765, 0.4995, 0.6765, 0.6424, 0.765, 0.6424, 0.0885, 0.4995, 0.2483, 0.4995, 0.2483, 0.6424, 0.0885, 0.6424, 0.6344, 0.6424, 0.6344, 0.4995, 0.5259, 0.4995, 0.5259, 0.6424, 0.8713, 0.6424, 0.8713, 0.4995, 0.7115, 0.4995, 0.7115, 0.6424, 1.005, 0.6424, 1.005, 0.4995, 0.9655, 0.4995, 0.9655, 0.6424, 0.2483, 0.6424, 0.2483, 0.4995, 0.5166, 0.4995, 0.5166, 0.6424, 0.2483, 0.4995, 0.0885, 0.4995, 0.0885, 0.6424, 0.2483, 0.6424, 0.9655, 0.6424, 0.9655, 0.4995, 1.005, 0.4995, 1.005, 0.6424, 0.289, 0.4995, 0.8713, 0.4995, 0.8713, 0.6424, 0.289, 0.6424, 0.1549, 0.6424, 0.1549, 0.4995, 0.1948, 0.4995, 0.1948, 0.6424, 1.08, 0.8538, 0.1087, 0.8824, 0.1087, -0.1176, 1.052, -0.1176, 0.192, 0.5195, 0.192, 0.2455, 0.152, 0.2455, 0.152, 0.5195, 0.7681, 0.6781, 0.7681, 0.6713, -0.003308, 0.6713, -0.003308, 0.6781, 0.1516, 0.6781, 0.1516, 0.6713, 1.009, 0.6713, 1.009, 0.6781, -0.003308, 0.6781, -0.003308, 0.6713, 0.7681, 0.6713, 0.7681, 0.6781, 1.009, 0.6781, 1.009, 0.6713, 0.1516, 0.6713, 0.1516, 0.6781, 0.1516, 0.7681, 0.1516, -0.003308, 1.009, -0.003308, 1.009, 0.7681, 1.009, -0.003308, 0.1516, -0.003308, 0.1516, 0.7681, 1.009, 0.7681, 1.005, 0.5166, 0.9655, 0.5166, 0.9655, 0.2483, 1.005, 0.2483, 0.7115, 0.6765, 0.6344, 0.765, 0.4489, 0.6765, 0.2453, 0.6424, 0.2453, 0.4995, 0.5195, 0.4995, 0.5195, 0.6424, 0.1087, 0.3024, 0.1087, 0.6995, 0.1014, 0.6995, 0.1014, 0.3024, -0.1033, 0.6995, -0.1033, 0.3024, -0.1092, 0.3024, -0.1092, 0.6995, 1.052, 0.8824, 0.1087, 0.8824, 0.1516, 0.7681, 1.009, 0.7681, 1.009, -0.003308, 0.8745, 0.08526, 0.2859, 0.08526, 1.009, -0.003308, 0.2859, 0.08526, 0.1516, -0.003308, 1.052, -0.1176, 1.009, -0.003308, 0.1516, -0.003308, 0.1087, -0.1176, 0.1516, 0.2453, 0.1516, -0.003308, 0.2859, 0.08526, 0.1916, 0.2453, 0.8745, 0.6795, 0.6373, 0.7681, 0.7145, 0.6795, 1.009, 0.7681, 0.6373, 0.7681, 0.8745, 0.6795, 0.8745, 0.08526, 1.009, -0.003308, 1.009, 0.2453, 0.9687, 0.2453, 0.523, 0.7681, 0.2859, 0.6795, 0.4459, 0.6795, 0.523, 0.7681, 0.1516, 0.7681, 0.2859, 0.6795, -0.08902, 0.6995, -0.08902, 0.3024, -0.09642, 0.3024, -0.09642, 0.6995, 0.09446, 0.6995, 0.09446, 0.3024, 0.1014, 0.3024, 0.1014, 0.6995, 0.08854, 0.6995, 0.08854, 0.3024, 0.09446, 0.3024, 0.09446, 0.6995, 1.052, 0.6995, 0.1087, 0.6995, 0.1087, 0.3024, 1.052, 0.3024, -0.09642, 0.6995, -0.09642, 0.3024, -0.1033, 0.3024, -0.1033, 0.6995, -0.08902, 0.3024, -0.08902, 0.6995, -0.09642, 0.6995, -0.09642, 0.3024, -0.1092, 0.6995, -0.1092, 0.3024, -0.1033, 0.3024, -0.1033, 0.6995, 1.052, 0.6995, 1.052, 0.3024, 1.059, 0.3024, 1.059, 0.6995, -0.1033, 0.6995, -0.1033, 0.3024, -0.09642, 0.3024, -0.09642, 0.6995, 1.066, 0.3024, 1.066, 0.6995, 1.059, 0.6995, 1.059, 0.3024, 0.8538, 0.6995, -0.08902, 0.6995, -0.08902, 0.3024, 0.8538, 0.3024, 1.052, 0.3024, 1.052, 0.6995, 1.059, 0.6995, 1.059, 0.3024, 0.8681, 0.6995, 0.8681, 0.3024, 0.874, 0.3024, 0.874, 0.6995, 0.8538, 0.6995, 0.8538, 0.3024, 0.8612, 0.3024, 0.8612, 0.6995, 1.066, 0.6995, 1.066, 0.3024, 1.059, 0.3024, 1.059, 0.6995, 1.072, 0.6995, 1.072, 0.3024, 1.066, 0.3024, 1.066, 0.6995, 0.8681, 0.3024, 0.8681, 0.6995, 0.8612, 0.6995, 0.8612, 0.3024, 0.1087, 0.6995, 1.052, 0.6995, 1.052, 0.3024, 0.1087, 0.3024, 0.8538, 0.3024, 0.8538, 0.6995, 0.8612, 0.6995, 0.8612, 0.3024, 0.09446, 0.6995, 0.09446, 0.3024, 0.08854, 0.3024, 0.08854, 0.6995, 0.1014, 0.3024, 0.1014, 0.6995, 0.1087, 0.6995, 0.1087, 0.3024, 0.8681, 0.6995, 0.8681, 0.3024, 0.8612, 0.3024, 0.8612, 0.6995, 0.874, 0.6995, 0.874, 0.3024, 0.8681, 0.3024, 0.8681, 0.6995, 0.1014, 0.6995, 0.1014, 0.3024, 0.09446, 0.3024, 0.09446, 0.6995, -0.08902, 0.6995, 0.8538, 0.6995, 0.8538, 0.3024, -0.08902, 0.3024, 1.009, 0.6995, 1.009, 0.6424, 0.1516, 0.6424, 0.1516, 0.6995, 0.1516, 0.2453, 0.1916, 0.2453, 0.1916, 0.5195, 0.1516, 0.5195, 0.08018, -0.08902, 0.08115, -0.09642, 0.084, -0.1033, 0.08018, -0.08902, 0.084, -0.1033, 0.08854, -0.1092, 0.08018, -0.08902, 0.08854, -0.1092, 0.09446, -0.1138, 0.08018, -0.08902, 0.09446, -0.1138, 0.1014, -0.1166, 0.08018, -0.08902, 0.1014, -0.1166, 0.1087, -0.1176, 0.1516, -0.003308, 0.08018, -0.08902, 0.1087, -0.1176, 0.08018, 0.8538, 0.1516, -0.003308, 0.1516, 0.7681, 0.08018, 0.8538, 0.08018, -0.08902, 0.1516, -0.003308, 1.076, -0.1033, 1.059, -0.1166, 1.066, -0.1138, 1.076, -0.1033, 1.066, -0.1138, 1.072, -0.1092, 0.09446, 0.8786, 0.08854, 0.874, 0.084, 0.8681, 0.09446, 0.8786, 0.084, 0.8681, 0.08115, 0.8612, 1.079, -0.09642, 1.059, -0.1166, 1.076, -0.1033, 0.1087, 0.8824, 0.1014, 0.8814, 0.09446, 0.8786, 0.1087, 0.8824, 0.08115, 0.8612, 0.08018, 0.8538, 0.1087, 0.8824, 0.09446, 0.8786, 0.08115, 0.8612, 1.08, -0.08902, 1.059, -0.1166, 1.079, -0.09642, 1.08, -0.08902, 1.052, -0.1176, 1.059, -0.1166, 1.009, -0.003308, 1.052, -0.1176, 1.08, -0.08902, 1.009, 0.7681, 1.009, -0.003308, 1.08, -0.08902, 1.08, 0.8538, 1.009, 0.7681, 1.08, -0.08902, 1.08, 0.8538, 1.052, 0.8824, 1.009, 0.7681, 1.059, 0.8814, 1.08, 0.8538, 1.079, 0.8612, 1.059, 0.8814, 1.052, 0.8824, 1.08, 0.8538, 1.066, 0.8786, 1.059, 0.8814, 1.079, 0.8612, 1.072, 0.874, 1.079, 0.8612, 1.076, 0.8681, 1.072, 0.874, 1.066, 0.8786, 1.079, 0.8612, 0.1516, 0.7681, 0.1087, 0.8824, 0.08018, 0.8538, 0.5195, 0.6424, 0.5195, 0.4995, 0.2453, 0.4995, 0.2453, 0.6424, 0.2453, 0.6424, -0.003308, 0.6995, -0.003308, 0.6424, 0.523, 0.6424, 0.523, 0.4995, 0.6373, 0.4995, 0.6373, 0.6424, 0.7681, 0.6995, 0.5195, 0.6424, 0.7681, 0.6424, -0.003308, 0.6995, 0.5195, 0.6424, 0.7681, 0.6995, -0.003308, 0.6995, 0.2453, 0.6424, 0.5195, 0.6424, 0.2453, 0.4995, 0.2453, 0.6424, 0.08526, 0.6424, 0.08526, 0.4995, 0.2453, 0.6424, -0.003308, 0.6424, -0.003308, 0.6995, 0.7681, 0.6424, 0.5195, 0.6424, 0.7681, 0.6995, 0.7681, 0.6995, 0.2453, 0.6424, -0.003308, 0.6995, 0.7681, 0.6995, 0.5195, 0.6424, 0.2453, 0.6424, 0.523, 0.6424, 0.1516, 0.6995, 0.1516, 0.6424, 1.009, 0.6995, 0.6373, 0.6424, 1.009, 0.6424, 0.1516, 0.6995, 0.6373, 0.6424, 1.009, 0.6995, 0.1516, 0.6995, 0.523, 0.6424, 0.6373, 0.6424, 0.8745, 0.6795, 0.9687, 0.5195, 1.009, 0.5195, 1.009, 0.7681, 0.7681, 0.4995, 0.7681, 0.6424, 0.6795, 0.6424, 0.6795, 0.4995, 0.4459, 0.4995, 0.4459, 0.6424, 0.2859, 0.6424, 0.2859, 0.4995, 0.1516, 0.4995, 0.1916, 0.4995, 0.1916, 0.6424, 0.1516, 0.6424, 0.6795, 0.4995, 0.6795, 0.6424, 0.5195, 0.6424, 0.5195, 0.4995, 0.2859, 0.6424, 0.8745, 0.6424, 0.8745, 0.4995, 0.2859, 0.4995, 0.1516, 0.6424, 0.1916, 0.6424, 0.1916, 0.4995, 0.1516, 0.4995, 0.9687, 0.6424, 1.009, 0.6424, 1.009, 0.4995, 0.9687, 0.4995, 0.08526, 0.4995, 0.08526, 0.6424, 0.2453, 0.6424, 0.2453, 0.4995, 0.9687, 0.6424, 0.9687, 0.4995, 1.009, 0.4995, 1.009, 0.6424, 0.8745, 0.4995, 0.8745, 0.6424, 0.7145, 0.6424, 0.7145, 0.4995, 0.7681, 0.4995, 0.6795, 0.4995, 0.6795, 0.6424, 0.7681, 0.6424, 0.5195, 0.4995, 0.5195, 0.6424, 0.6795, 0.6424, 0.6795, 0.4995, 1.052, 0.2024, 1.052, 0.1938, 0.4916, 0.1938, 0.4916, 0.2024, 0.2221, 0.8327, 0.223, 0.8253, 0.2221, 0.8179, 0.2221, 0.8179, 0.2192, 0.811, 0.2221, 0.8327, 0.2192, 0.811, 0.2147, 0.8051, 0.2221, 0.8327, 0.2147, 0.8051, 0.2087, 0.8005, 0.2019, 0.7977, 0.2019, 0.7977, 0.1945, 0.7967, 0.2147, 0.8051, 0.1945, 0.7967, 0.1871, 0.7977, 0.2147, 0.8051, 0.1871, 0.7977, 0.1802, 0.8005, 0.1669, 0.8179, 0.1802, 0.8005, 0.1743, 0.8051, 0.1669, 0.8179, 0.1743, 0.8051, 0.1697, 0.811, 0.1669, 0.8179, 0.1669, 0.8179, 0.1659, 0.8253, 0.1669, 0.8327, 0.1669, 0.8327, 0.1697, 0.8395, 0.1743, 0.8455, 0.1743, 0.8455, 0.1802, 0.85, 0.2019, 0.8529, 0.1802, 0.85, 0.1871, 0.8529, 0.2019, 0.8529, 0.1871, 0.8529, 0.1945, 0.8538, 0.2019, 0.8529, 0.2019, 0.8529, 0.2087, 0.85, 0.2147, 0.8455, 0.2147, 0.8455, 0.2192, 0.8395, 0.2221, 0.8327, 0.1669, 0.8179, 0.1669, 0.8327, 0.1743, 0.8455, 0.2019, 0.8529, 0.2147, 0.8455, 0.1743, 0.8455, 0.2147, 0.8455, 0.2221, 0.8327, 0.1743, 0.8455, 0.1945, 0.7967, 0.2192, 0.811, 0.1945, 0.8538, 0.1697, 0.811, 0.1697, 0.811, 0.1743, 0.8051, 0.1802, 0.8005, 0.1802, 0.8005, 0.1871, 0.7977, 0.1945, 0.7967, 0.1945, 0.7967, 0.2019, 0.7977, 0.2087, 0.8005, 0.2087, 0.8005, 0.2147, 0.8051, 0.1945, 0.7967, 0.2147, 0.8051, 0.2192, 0.811, 0.1945, 0.7967, 0.2192, 0.811, 0.2221, 0.8179, 0.223, 0.8253, 0.223, 0.8253, 0.2221, 0.8327, 0.2192, 0.8395, 0.2192, 0.8395, 0.2147, 0.8455, 0.1945, 0.8538, 0.2147, 0.8455, 0.2087, 0.85, 0.1945, 0.8538, 0.2087, 0.85, 0.2019, 0.8529, 0.1945, 0.8538, 0.1945, 0.8538, 0.1871, 0.8529, 0.1802, 0.85, 0.1802, 0.85, 0.1743, 0.8455, 0.1697, 0.8395, 0.1697, 0.8395, 0.1669, 0.8327, 0.1697, 0.811, 0.1669, 0.8327, 0.1659, 0.8253, 0.1697, 0.811, 0.1659, 0.8253, 0.1669, 0.8179, 0.1697, 0.811, 0.1697, 0.811, 0.1802, 0.8005, 0.1945, 0.7967, 0.2192, 0.811, 0.223, 0.8253, 0.2192, 0.8395, 0.1945, 0.8538, 0.1802, 0.85, 0.1697, 0.811, 0.1802, 0.85, 0.1697, 0.8395, 0.1697, 0.811, 0.446, 0.6793, 0.7143, 0.6793, 0.8742, 0.08565, 0.2862, 0.08565, 1.066, -0.1138, 1.072, -0.1092, 1.076, -0.1033, 1.076, -0.1033, 1.079, -0.09642, 1.052, -0.1176, 1.079, -0.09642, 1.08, 0.8538, 1.052, -0.1176, 1.08, 0.8538, 1.079, 0.8612, 1.076, 0.8681, 1.076, 0.8681, 1.072, 0.874, 1.066, 0.8786, 1.066, 0.8786, 1.059, 0.8814, 1.052, 0.8824, 1.052, 0.8824, 0.1087, 0.8824, 1.08, 0.8538, 0.1087, 0.8824, 0.1014, 0.8814, 0.08115, 0.8612, 0.1014, 0.8814, 0.09446, 0.8786, 0.08115, 0.8612, 0.09446, 0.8786, 0.08854, 0.874, 0.08115, 0.8612, 0.08854, 0.874, 0.084, 0.8681, 0.08115, 0.8612, 0.08115, 0.8612, 0.08018, 0.8538, 0.1087, 0.8824, 0.08018, 0.8538, 0.084, -0.1033, 0.1087, -0.1176, 0.084, -0.1033, 0.08854, -0.1092, 0.09446, -0.1138, 0.09446, -0.1138, 0.1014, -0.1166, 0.1087, -0.1176, 1.08, -0.08902, 0.08018, -0.08902, 0.1087, 0.8824, 1.052, 0.8824, 1.052, -0.1176, 1.066, -0.1138, 1.076, -0.1033, 1.08, 0.8538, 1.076, 0.8681, 1.066, 0.8786, 1.066, 0.8786, 1.052, 0.8824, 1.08, 0.8538, 0.08018, 0.8538, 0.1087, -0.1176, 0.1087, 0.8824, 1.079, 0.8612, 1.08, -0.08902, 1.052, 0.8824, 1.08, -0.08902, 1.076, -0.1033, 1.066, -0.1138, 1.066, -0.1138, 1.059, -0.1166, 1.052, -0.1176, 1.052, -0.1176, 0.1087, -0.1176, 0.08018, -0.08902, 0.1087, -0.1176, 0.1014, -0.1166, 0.08115, -0.09642, 0.1014, -0.1166, 0.09446, -0.1138, 0.08115, -0.09642, 0.09446, -0.1138, 0.08854, -0.1092, 0.08115, -0.09642, 0.08854, -0.1092, 0.084, -0.1033, 0.08115, -0.09642, 0.08115, -0.09642, 0.08018, -0.08902, 0.1087, -0.1176, 0.08018, -0.08902, 0.08018, 0.8538, 0.1087, 0.8824, 0.08018, 0.8538, 0.08115, 0.8612, 0.084, 0.8681, 0.084, 0.8681, 0.08854, 0.874, 0.09446, 0.8786, 0.09446, 0.8786, 0.1014, 0.8814, 0.1087, 0.8824, 0.6344, 0.765, 0.7115, 0.6765, 0.7143, 0.6793, 0.6373, 0.7678, 1.052, 0.8824, 1.059, 0.8814, 1.079, 0.8612, 1.059, 0.8814, 1.066, 0.8786, 1.072, 0.874, 1.072, 0.874, 1.076, 0.8681, 1.079, 0.8612, 1.08, -0.08902, 1.066, -0.1138, 1.052, -0.1176, 0.08018, 0.8538, 0.084, 0.8681, 0.1087, 0.8824, 0.084, 0.8681, 0.09446, 0.8786, 0.1087, 0.8824, 1.059, 0.8814, 1.072, 0.874, 1.079, 0.8612, 0.9684, 0.5195, 1.008, 0.5195, 1.008, 0.2455, 0.9684, 0.2455, 0.192, 0.5195, 0.2862, 0.6793, 0.446, 0.6793, 0.446, 0.6793, 0.5231, 0.7678, 0.6373, 0.7678, 0.7143, 0.6793, 0.8742, 0.6793, 0.9684, 0.5195, 0.446, 0.6793, 0.6373, 0.7678, 0.7143, 0.6793, 0.192, 0.5195, 0.446, 0.6793, 0.192, 0.2455, 0.7145, 0.6795, 0.4459, 0.6795, 0.2859, 0.08526, 0.8745, 0.08526, 0.2862, 0.08565, 0.192, 0.2455, 0.446, 0.6793, 0.7143, 0.6793, 0.9684, 0.5195, 0.9684, 0.2455, 0.9684, 0.2455, 0.8742, 0.08565, 0.7143, 0.6793, 0.1948, 0.2483, 0.289, 0.0885, 0.4489, 0.6765, 0.1516, 0.5195, 0.1916, 0.5195, 0.2859, 0.6795, 0.1516, 0.7681, 0.1948, 0.5166, 0.1549, 0.5166, 0.1549, 0.2483, 0.1948, 0.2483, 0.8713, 0.0885, 0.9655, 0.2483, 0.7115, 0.6765, 1.066, 0.6995, 1.066, 0.3024, 1.072, 0.3024, 1.072, 0.6995, 0.4489, 0.6765, 0.289, 0.6765, 0.1948, 0.5166, 0.9655, 0.5166, 0.8713, 0.6765, 0.7115, 0.6765, 0.9655, 0.2483, 0.9655, 0.5166, 0.7115, 0.6765, 0.4489, 0.6765, 0.1948, 0.5166, 0.1948, 0.2483, 0.6344, 0.765, 0.5259, 0.765, 0.4489, 0.6765, 0.6373, 0.7681, 0.523, 0.7681, 0.4459, 0.6795, 0.4459, 0.6795, 0.2859, 0.6795, 0.1916, 0.5195, 0.9687, 0.2453, 1.009, 0.2453, 1.009, 0.5195, 0.9687, 0.5195, 0.1916, 0.2453, 0.2859, 0.08526, 0.4459, 0.6795, 0.7115, 0.6765, 0.4489, 0.6765, 0.289, 0.0885, 0.8713, 0.0885, 0.6373, 0.7681, 0.4459, 0.6795, 0.7145, 0.6795, 0.4459, 0.6795, 0.1916, 0.5195, 0.1916, 0.2453, 0.9687, 0.5195, 0.8745, 0.6795, 0.7145, 0.6795, 0.8745, 0.08526, 0.9687, 0.2453, 0.7145, 0.6795, 0.9687, 0.5195, 0.7145, 0.6795, 0.9687, 0.2453, -0.1033, 0.3024, -0.1033, 0.2024, -0.1092, 0.2024, -0.1092, 0.3024])
me_shape_9_indexedfaceset_001.materials.append(mat_plastic_matte_black)
me_shape_9_indexedfaceset_001.materials.append(mat_metal_pins)
me_shape_9_indexedfaceset_001.materials.append(mat_plastic_case_white)
me_shape_9_indexedfaceset_001.materials.append(mat_white_markings)
me_shape_9_indexedfaceset_001.materials.append(mat_light_guide)
me_shape_9_indexedfaceset_001.update()
me_shape_9_indexedfaceset_001.normals_split_custom_set([tuple(v) for v in zip(*[iter([-0.9979, -0.0654, 0.0, -0.9979, -0.0654, 0.0, -0.9659, -0.2588, 0.0, -0.9659, -0.2588, 0.0, -0.5, -0.866, 0.0, -0.5, -0.866, 0.0, -0.2588, -0.9659, 0.0, -0.2588, -0.9659, 0.0, -0.7071, -0.7071, 0.0, -0.7071, -0.7071, 0.0, -0.5, -0.866, 0.0, -0.5, -0.866, 0.0, 0.9979, -0.0654, 0.0, 0.9979, -0.0654, 0.0, 0.9659, -0.2588, 0.0, 0.9659, -0.2588, 0.0, 0.0654, -0.9979, 0.0, -0.0654, -0.9979, 0.0, -0.0654, -0.9979, 0.0, 0.0654, -0.9979, 0.0, 0.5, -0.866, 0.0, 0.5, -0.866, 0.0, 0.7071, -0.7071, 0.0, 0.7071, -0.7071, 0.0, -0.866, 0.5, 0.0, -0.866, 0.5, 0.0, -0.9659, 0.2588, 0.0, -0.9659, 0.2588, 0.0, 0.0654, -0.9979, 0.0, 0.0654, -0.9979, 0.0, 0.2588, -0.9659, 0.0, 0.2588, -0.9659, 0.0, 0.866, -0.5, 0.0, 0.866, -0.5, 0.0, 0.9659, -0.2588, 0.0, 0.9659, -0.2588, 0.0, 0.7071, -0.7071, 0.0, 0.7071, -0.7071, 0.0, 0.866, -0.5, 0.0, 0.866, -0.5, 0.0, 0.9979, 0.0654, 0.0, 0.9979, -0.0654, 0.0, 0.9979, -0.0654, 0.0, 0.9979, 0.0654, 0.0, 0.2588, -0.9659, 0.0, 0.2588, -0.9659, 0.0, 0.5, -0.866, 0.0, 0.5, -0.866, 0.0, 0.0654, 0.9979, 0.0, 0.0654, 0.9979, 0.0, 0.2588, 0.9659, 0.0, 0.2588, 0.9659, 0.0, 0.866, 0.5, 0.0, 0.866, 0.5, 0.0, 0.7071, 0.7071, 0.0, 0.7071, 0.7071, 0.0, 0.9979, 0.0654, 0.0, 0.9979, 0.0654, 0.0, 0.9659, 0.2588, 0.0, 0.9659, 0.2588, 0.0, 0.5, 0.866, 0.0, 0.5, 0.866, 0.0, 0.2588, 0.9659, 0.0, 0.2588, 0.9659, 0.0, 0.7071, 0.7071, 0.0, 0.7071, 0.7071, 0.0, 0.5, 0.866, 0.0, 0.5, 0.866, 0.0, -0.0654, 0.9979, 0.0, 0.0654, 0.9979, 0.0, 0.0654, 0.9979, 0.0, -0.0654, 0.9979, 0.0, 0.9659, 0.2588, 0.0, 0.9659, 0.2588, 0.0, 0.866, 0.5, 0.0, 0.866, 0.5, 0.0, -0.9979, 0.0654, 0.0, -0.9979, 0.0654, 0.0, -0.9659, 0.2588, 0.0, -0.9659, 0.2588, 0.0, -0.5, 0.866, 0.0, -0.5, 0.866, 0.0, -0.7071, 0.7071, 0.0, -0.7071, 0.7071, 0.0, 0.0, 1.0, 0.0, 0.0, 1.0, 0.0, 0.0, 1.0, 0.0, 0.0, 1.0, 0.0, -0.0654, 0.9979, 0.0, -0.0654, 0.9979, 0.0, -0.2588, 0.9659, 0.0, -0.2588, 0.9659, 0.0, -0.7071, 0.7071, 0.0, -0.7071, 0.7071, 0.0, -0.866, 0.5, 0.0, -0.866, 0.5, 0.0, -0.9979, -0.0654, 0.0, -0.9979, 0.0654, 0.0, -0.9979, 0.0654, 0.0, -0.9979, -0.0654, 0.0, -0.2588, 0.9659, 0.0, -0.2588, 0.9659, 0.0, -0.5, 0.866, 0.0, -0.5, 0.866, 0.0, -1.0, 0.0, 0.0, -1.0, 0.0, 0.0, -1.0, 0.0, 0.0, -1.0, 0.0, 0.0, 1.0, 0.0, 0.0, 1.0, 0.0, 0.0, 1.0, 0.0, 0.0, 1.0, 0.0, 0.0, -1e-08, 0.0, -1.0, 2.149e-07, 0.0, -1.0, 0.0, 0.0, -1.0, -1e-08, 0.0, -1.0, -1.914e-07, 0.0, -1.0, 2.149e-07, 0.0, -1.0, -1e-08, 0.0, -1.0, 1.264e-07, 0.0, -1.0, -1.914e-07, 0.0, -1.0, -1e-08, 0.0, -1.0, -7.795e-08, 0.0, -1.0, 1.264e-07, 0.0, -1.0, -1e-08, 0.0, -1.0, -4.112e-08, 0.0, -1.0, -7.795e-08, 0.0, -1.0, 3.476e-08, 0.0, -1.0, -1.849e-07, 0.0, -1.0, 6.6e-07, 0.0, -1.0, 3.476e-08, 0.0, -1.0, -6.285e-08, 0.0, -1.0, -1.849e-07, 0.0, -1.0, -1.465e-08, 0.0, -1.0, 2.923e-07, 0.0, -1.0, 1.286e-07, 0.0, -1.0, -1.465e-08, 0.0, -1.0, -6.6e-07, 0.0, -1.0, 2.923e-07, 0.0, -1.0, -2.531e-07, 0.0, -1.0, -1.465e-08, 0.0, -1.0, 1.286e-07, 0.0, -1.0, -4.478e-08, 0.0, -1.0, 2.956e-08, 0.0, -1.0, -4.112e-08, 0.0, -1.0, -4.478e-08, 0.0, -1.0, 1.286e-07, 0.0, -1.0, 2.956e-08, 0.0, -1.0, -4.478e-08, 0.0, -1.0, -2.531e-07, 0.0, -1.0, 1.286e-07, 0.0, -1.0, 2.343e-08, 0.0, -1.0, 3.476e-08, 0.0, -1.0, 3.3e-07, 0.0, -1.0, 2.343e-08, 0.0, -1.0, 2.408e-08, 0.0, -1.0, -6.285e-08, 0.0, -1.0, 2.343e-08, 0.0, -1.0, -1e-08, 0.0, -1.0, 2.408e-08, 0.0, -1.0, 2.343e-08, 0.0, -1.0, -6.285e-08, 0.0, -1.0, 3.476e-08, 0.0, -1.0, 3.383e-08, 0.0, -1.0, -6.455e-08, 0.0, -1.0, -4.478e-08, 0.0, -1.0, 3.383e-08, 0.0, -1.0, -4.112e-08, 0.0, -1.0, -1e-08, 0.0, -1.0, 3.383e-08, 0.0, -1.0, -4.478e-08, 0.0, -1.0, -4.112e-08, 0.0, -1.0, 3.383e-08, 0.0, -1.0, -1e-08, 0.0, -1.0, 2.343e-08, 0.0, -1.0, 1.595e-07, 0.0, -1.0, -1.898e-07, 0.0, -1.0, -6.455e-08, 0.0, -1.0, 1.595e-07, 0.0, -1.0, -6.455e-08, 0.0, -1.0, 3.383e-08, 0.0, -1.0, 0.0, 0.0, -1.0, -1.898e-07, 0.0, -1.0, 1.595e-07, 0.0, -1.0, 0.0, 0.0, -1.0, 0.0, 0.0, -1.0, -1.898e-07, 0.0, -1.0, 0.0, 0.0, -1.0, -1.898e-07, 0.0, -1.0, 0.0, 0.0, -1.0, -1.0, 0.0, 0.0, -1.0, 0.0, 0.0, -1.0, 0.0, 0.0, -1.0, 0.0, 0.0, 0.0, -1.0, 0.0, 0.0, -1.0, 0.0, 0.0, -1.0, 0.0, 0.0, -1.0, 0.0, 0.0, 0.0, 1.0, 0.0, 0.0, 1.0, 0.0, 0.0, 1.0, 0.0, 0.0, 1.0, 0.0, 0.0, -1.0, 0.0, 0.0, -1.0, 0.0, 0.0, -1.0, 0.0, 0.0, -1.0, 0.0, 0.0, 1.0, 0.0, 0.0, 1.0, 0.0, 0.0, 1.0, 0.0, 0.0, 1.0, 1.0, 0.0, 0.0, 1.0, 0.0, 0.0, 1.0, 0.0, 0.0, 1.0, 0.0, 0.0, 0.0, 0.0, -1.0, 0.0, 0.0, -1.0, 0.0, 0.0, -1.0, 0.0, 0.0, -1.0, 0.0, -1.0, 0.0, 0.0, -1.0, 0.0, 0.0, -1.0, 0.0, 0.0, -1.0, 0.0, -0.9659, -0.2588, 0.0, -0.9659, -0.2588, 0.0, -0.866, -0.5, 0.0, -0.866, -0.5, 0.0, -0.0654, -0.9979, 0.0, -0.0654, -0.9979, 0.0, -0.2588, -0.9659, 0.0, -0.2588, -0.9659, 0.0, -1.877e-06, 0.0, -1.0, -1.106e-06, 0.0, -1.0, -1.207e-06, 0.0, -1.0, 1.92e-06, 0.0, 1.0, 1.017e-06, 0.0, 1.0, 5.789e-07, 0.0, 1.0, 0.0, -1.0, 0.0, 0.0, -1.0, 0.0, 0.2588, -0.9659, 0.0, 0.2588, -0.9659, 0.0, -6.951e-07, 0.0, 1.0, -6.951e-07, 0.0, 1.0, -6.951e-07, 0.0, 1.0, -0.2588, 0.9659, 0.0, -0.2588, 0.9659, 0.0, -0.5, 0.866, 0.0, -0.5, 0.866, 0.0, 1.0, -2.823e-07, 0.0, 1.0, -2.823e-07, 0.0, 0.9659, 0.2588, 0.0, 0.9659, 0.2588, 0.0, 0.9659, 0.2588, 0.0, 0.9659, 0.2588, 0.0, 0.866, 0.5, 0.0, 0.866, 0.5, 0.0, 0.866, 0.5, 0.0, 0.866, 0.5, 0.0, 0.7071, 0.7071, 0.0, 0.7071, 0.7071, 0.0, 0.7071, 0.7071, 0.0, 0.7071, 0.7071, 0.0, 0.5, 0.866, 0.0, 0.5, 0.866, 0.0, 0.5, 0.866, 0.0, 0.5, 0.866, 0.0, 0.2588, 0.9659, 0.0, 0.2588, 0.9659, 0.0, 0.2588, 0.9659, 0.0, 0.2588, 0.9659, 0.0, 0.0, 1.0, 0.0, 0.0, 1.0, 0.0, 0.7071, -0.7071, 0.0, 0.7071, -0.7071, 0.0, 0.866, -0.5, 0.0, 0.866, -0.5, 0.0, 0.9659, -0.2588, 0.0, 0.9659, -0.2588, 0.0, 1.0, -2.823e-07, 0.0, 1.0, -2.823e-07, 0.0, -0.5, 0.866, 0.0, -0.5, 0.866, 0.0, -0.7071, 0.7071, 0.0, -0.7071, 0.7071, 0.0, 0.0, 1.0, 0.0, 0.0, 1.0, 0.0, -0.2588, 0.9659, 0.0, -0.2588, 0.9659, 0.0, -0.866, 0.5, 0.0, -0.866, 0.5, 0.0, -0.9659, 0.2588, 0.0, -0.9659, 0.2588, 0.0, -1.0, -2.775e-07, 0.0, -1.0, -2.775e-07, 0.0, -0.9659, 0.2588, 0.0, -0.9659, 0.2588, 0.0, -0.9659, -0.2588, 0.0, -0.9659, -0.2588, 0.0, -1.0, -2.775e-07, 0.0, -1.0, -2.775e-07, 0.0, -0.866, -0.5, 0.0, -0.866, -0.5, 0.0, -0.7071, -0.7071, 0.0, -0.7071, -0.7071, 0.0, -0.9659, -0.2588, 0.0, -0.9659, -0.2588, 0.0, -0.866, -0.5, 0.0, -0.866, -0.5, 0.0, -0.8615, 0.5077, 0.0, -0.8615, 0.5077, 0.0, -0.8615, 0.5077, 0.0, -0.8615, 0.5077, 0.0, -0.5, -0.866, 0.0, -0.5, -0.866, 0.0, -0.2588, -0.9659, 0.0, -0.2588, -0.9659, 0.0, -0.7071, 0.7071, 0.0, -0.7071, 0.7071, 0.0, -0.866, 0.5, 0.0, -0.866, 0.5, 0.0, -0.2588, -0.9659, 0.0, -0.2588, -0.9659, 0.0, 0.0, -1.0, 0.0, 0.0, -1.0, 0.0, -0.7071, -0.7071, 0.0, -0.7071, -0.7071, 0.0, -0.5, -0.866, 0.0, -0.5, -0.866, 0.0, 0.5, -0.866, 0.0, 0.5, -0.866, 0.0, 0.7071, -0.7071, 0.0, 0.7071, -0.7071, 0.0, 0.2588, -0.9659, 0.0, 0.2588, -0.9659, 0.0, 0.5, -0.866, 0.0, 0.5, -0.866, 0.0, 0.866, -0.5, 0.0, 0.866, -0.5, 0.0, 0.9659, -0.2588, 0.0, 0.9659, -0.2588, 0.0, 0.0, 1.0, 0.0, 0.0, 1.0, 0.0, 0.0, 1.0, 0.0, 0.0, 1.0, 0.0, 1.056e-06, 0.0, 1.0, 1.69e-06, 0.0, 1.0, 1.056e-06, 0.0, 1.0, 0.03335, 0.0, 0.9994, -2.287e-06, 0.0, 1.0, -3.285e-06, 0.0, 1.0, -2.287e-06, 0.0, 1.0, -3.285e-06, 0.0, 1.0, -2.287e-06, 0.0, 1.0, -0.1412, 0.0, 0.99, -7.744e-06, 0.0, 1.0, -3.285e-06, 0.0, 1.0, -2.287e-06, 0.0, 1.0, -7.744e-06, 0.0, 1.0, -3.458e-08, 0.0, 1.0, -0.1412, 0.0, 0.99, 0.0, 0.0, 1.0, -3.458e-08, 0.0, 1.0, -7.744e-06, 0.0, 1.0, -0.1412, 0.0, 0.99, -2.928e-06, 0.0, 1.0, -4.205e-06, 0.0, 1.0, -3.458e-08, 0.0, 1.0, -2.928e-06, 0.0, 1.0, -3.458e-08, 0.0, 1.0, 0.0, 0.0, 1.0, 4.205e-06, 0.0, 1.0, -2.287e-06, 0.0, 1.0, 2.928e-06, 0.0, 1.0, 4.205e-06, 0.0, 1.0, -3.285e-06, 0.0, 1.0, -2.287e-06, 0.0, 1.0, 3.342e-07, 0.0, -1.0, -1.877e-06, 0.0, -1.0, -1.207e-06, 0.0, -1.0, 2.15e-06, 0.0, -1.0, 0.0, 0.0, 1.0, 0.0, 0.0, 1.0, -2.928e-06, 0.0, 1.0, 0.0, 0.0, 1.0, -2.928e-06, 0.0, 1.0, -4.205e-06, 0.0, 1.0, 2.928e-06, 0.0, 1.0, 4.205e-06, 0.0, 1.0, 2.928e-06, 0.0, 1.0, 4.205e-06, 0.0, 1.0, -4.782e-06, 0.0, 1.0, 0.0855, -0.03241, -0.9958, 2.928e-06, 0.0, 1.0, -4.782e-06, 0.0, 1.0, 2.928e-06, 0.0, 1.0, 4.205e-06, 0.0, 1.0, -2.928e-06, 0.0, 1.0, -4.205e-06, 0.0, 1.0, -2.928e-06, 0.0, 1.0, -4.205e-06, 0.0, 1.0, 1.784e-06, 0.0, 1.0, 2.562e-06, 0.0, 1.0, 1.784e-06, 0.0, 1.0, 2.562e-06, 0.0, 1.0, 0.03335, 0.0, 0.9994, 1.056e-06, 0.0, 1.0, 0.0, 0.0, 1.0, 0.03335, 0.0, 0.9994, 0.0, 0.0, 1.0, 0.0, 0.0, 1.0, 1.271e-05, 0.0, 1.0, 2.562e-06, 0.0, 1.0, 1.784e-06, 0.0, 1.0, 0.2269, 0.0, 0.9739, -4.782e-06, 0.0, 1.0, 1.271e-05, 0.0, 1.0, 0.2269, 0.0, 0.9739, 0.0855, -0.03241, -0.9958, -4.782e-06, 0.0, 1.0, 0.2269, 0.0, 0.9739, 1.271e-05, 0.0, 1.0, 1.784e-06, 0.0, 1.0, 1.784e-06, 0.0, 1.0, 1.69e-06, 0.0, 1.0, 1.056e-06, 0.0, 1.0, 2.562e-06, 0.0, 1.0, 1.784e-06, 0.0, 1.0, 1.056e-06, 0.0, 1.0, -1.0, 0.0, 0.0, -1.0, 0.0, 0.0, -1.0, 0.0, 0.0, -1.0, 0.0, 0.0, -1.033e-07, 0.0, -1.0, 4.626e-08, 0.0, -1.0, 5.07e-09, 0.0, -1.0, 0.8615, 0.5077, 0.0, 0.8615, 0.5077, 0.0, 0.8615, 0.5077, 0.0, 0.8615, 0.5077, 0.0, 0.0, 1.0, 0.0, 0.0, 1.0, 0.0, 0.0, 1.0, 0.0, 0.0, 1.0, 0.0, 0.7541, 0.6568, 0.0, 0.7541, 0.6568, 0.0, 0.7541, 0.6568, 0.0, 0.7541, 0.6568, 0.0, -0.7541, 0.6568, 0.0, -0.7541, 0.6568, 0.0, -0.7541, 0.6568, 0.0, -0.7541, 0.6568, 0.0, 0.8615, -0.5077, 0.0, 0.8615, -0.5077, 0.0, 0.8615, -0.5077, 0.0, 0.8615, -0.5077, 0.0, 0.0, 1.0, 0.0, 0.0, 1.0, 0.0, 0.0, 1.0, 0.0, 0.0, 1.0, 0.0, 0.0, 1.0, 0.0, 0.0, 1.0, 0.0, 0.0, 1.0, 0.0, 0.0, 1.0, 0.0, 0.0, 1.0, 0.0, 0.0, 1.0, 0.0, 0.0, 1.0, 0.0, 0.0, 1.0, 0.0, 1.0, 0.0, 0.0, 1.0, 0.0, 0.0, 1.0, 0.0, 0.0, 1.0, 0.0, 0.0, -0.8615, -0.5077, 0.0, -0.8615, -0.5077, 0.0, -0.8615, -0.5077, 0.0, -0.8615, -0.5077, 0.0, 0.0, -1.0, 0.0, 0.0, -1.0, 0.0, 0.0, -1.0, 0.0, 0.0, -1.0, 0.0, 0.0, -1.0, 0.0, 0.0, -1.0, 0.0, 0.0, -1.0, 0.0, 0.0, -1.0, 0.0, 0.0, -1.0, 0.0, 0.0, -1.0, 0.0, 0.0, -1.0, 0.0, 0.0, -1.0, 0.0, 0.0, 0.0, 1.0, 0.0, 0.0, 1.0, 0.0, 0.0, 1.0, 0.0, 0.0, 1.0, -1.426e-07, 0.0, -1.0, -1.543e-07, 0.0, -1.0, 0.0855, -0.03241, -0.9958, 0.2269, 0.0, 0.9739, -1.0, 0.0, 0.0, -1.0, 0.0, 0.0, -1.0, 0.0, 0.0, -1.0, 0.0, 0.0, 0.0, -1.0, 0.0, 0.0, -1.0, 0.0, 0.0, -1.0, 0.0, 0.0, -1.0, 0.0, 1.0, 0.0, 0.0, 1.0, 0.0, 0.0, 1.0, 0.0, 0.0, 1.0, 0.0, 0.0, 0.0, 1.0, 0.0, 0.0, 1.0, 0.0, 0.0, 1.0, 0.0, 0.0, 1.0, 0.0, 0.0, 0.0, 1.0, 0.0, 0.0, 1.0, 0.0, 0.0, 1.0, 0.0, 0.0, 1.0, 0.0, 0.0, -1.0, 0.0, 0.0, -1.0, 0.0, 0.0, -1.0, 0.0, 0.0, -1.0, 0.0, 0.0, 1.0, -1.457e-07, 0.0, 1.0, -3.658e-08, 0.0, 1.0, 0.0, 0.0, 1.0, -3.385e-08, 0.0, 1.0, 0.0, 0.0, 1.0, 3.385e-08, 0.0, 1.0, 1.0, 0.0, 0.0, 0.7071, 0.0, 0.7071, 0.7071, 0.0, 0.7071, 1.0, 0.0, 0.0, -0.0654, -0.9979, 0.0, -0.0654, -0.9979, 0.0, -0.2588, -0.9659, 0.0, -0.2588, -0.9659, 0.0, -0.866, -0.5, 0.0, -0.866, -0.5, 0.0, -0.7071, -0.7071, 0.0, -0.7071, -0.7071, 0.0, 2.883e-06, 0.0, 1.0, 3.735e-07, 0.0, 1.0, 0.0, 0.0, 1.0, 0.0, 0.0, 1.0, 0.0, 0.0, 1.0, 0.0, 0.0, 1.0, -9.489e-08, 0.0, 1.0, 0.0, 0.0, 1.0, -9.489e-08, 0.0, 1.0, -1.538e-07, 0.0, 1.0, 2.072e-06, 0.0, 1.0, 0.0, 0.0, 1.0, 0.0, 0.0, 1.0, -2.072e-06, 0.0, 1.0, -2.446e-07, 0.0, 1.0, -1.538e-07, 0.0, 1.0, -9.489e-08, 0.0, 1.0, -2.446e-07, 0.0, 1.0, 0.0, 0.0, 1.0, 0.0, 0.0, 1.0, 0.0, 0.0, 1.0, 0.0, 0.0, 1.0, 0.0, 0.0, 1.0, 0.0, 0.0, 1.0, 0.0, 0.0, 1.0, 0.0, 0.0, 1.0, 0.0, 0.0, 1.0, 0.0, 0.0, 1.0, 0.0, 0.0, 1.0, -4.745e-08, 0.0, 1.0, 0.0, 0.0, 1.0, 0.0, 0.0, 1.0, -7.691e-08, 0.0, 1.0, -4.745e-08, 0.0, 1.0, -0.9979, -0.0654, 0.0, -0.9979, -0.0654, 0.0, -0.9659, -0.2588, 0.0, -0.9659, -0.2588, 0.0, -0.5, -0.866, 0.0, -0.5, -0.866, 0.0, -0.2588, -0.9659, 0.0, -0.2588, -0.9659, 0.0, -0.7071, -0.7071, 0.0, -0.7071, -0.7071, 0.0, -0.5, -0.866, 0.0, -0.5, -0.866, 0.0, 0.0654, -0.9979, 0.0, -0.0654, -0.9979, 0.0, -0.0654, -0.9979, 0.0, 0.0654, -0.9979, 0.0, -0.9659, -0.2588, 0.0, -0.9659, -0.2588, 0.0, -0.866, -0.5, 0.0, -0.866, -0.5, 0.0, 0.9979, -0.0654, 0.0, 0.9979, -0.0654, 0.0, 0.9659, -0.2588, 0.0, 0.9659, -0.2588, 0.0, 0.7071, -0.7071, 0.0, 0.7071, -0.7071, 0.0, 0.866, -0.5, 0.0, 0.866, -0.5, 0.0, 0.0654, -0.9979, 0.0, 0.0654, -0.9979, 0.0, 0.2588, -0.9659, 0.0, 0.2588, -0.9659, 0.0, 0.866, -0.5, 0.0, 0.866, -0.5, 0.0, 0.9659, -0.2588, 0.0, 0.9659, -0.2588, 0.0, 0.5, -0.866, 0.0, 0.5, -0.866, 0.0, 0.2588, -0.9659, 0.0, 0.2588, -0.9659, 0.0, 0.9979, 0.0654, 0.0, 0.9979, -0.0654, 0.0, 0.9979, -0.0654, 0.0, 0.9979, 0.0654, 0.0, 0.0654, 0.9979, 0.0, 0.0654, 0.9979, 0.0, 0.2588, 0.9659, 0.0, 0.2588, 0.9659, 0.0, 0.866, 0.5, 0.0, 0.866, 0.5, 0.0, 0.7071, 0.7071, 0.0, 0.7071, 0.7071, 0.0, 0.9979, 0.0654, 0.0, 0.9979, 0.0654, 0.0, 0.9659, 0.2588, 0.0, 0.9659, 0.2588, 0.0, 0.5, 0.866, 0.0, 0.5, 0.866, 0.0, 0.2588, 0.9659, 0.0, 0.2588, 0.9659, 0.0, 0.7071, 0.7071, 0.0, 0.7071, 0.7071, 0.0, 0.5, 0.866, 0.0, 0.5, 0.866, 0.0, 0.866, 0.5, 0.0, 0.866, 0.5, 0.0, 0.9659, 0.2588, 0.0, 0.9659, 0.2588, 0.0, -0.0654, 0.9979, 0.0, 0.0654, 0.9979, 0.0, 0.0654, 0.9979, 0.0, -0.0654, 0.9979, 0.0, -0.9979, 0.0654, 0.0, -0.9979, 0.0654, 0.0, -0.9659, 0.2588, 0.0, -0.9659, 0.2588, 0.0, -0.5, 0.866, 0.0, -0.5, 0.866, 0.0, -0.7071, 0.7071, 0.0, -0.7071, 0.7071, 0.0, -0.2588, 0.9659, 0.0, -0.2588, 0.9659, 0.0, -0.0654, 0.9979, 0.0, -0.0654, 0.9979, 0.0, -0.866, 0.5, 0.0, -0.866, 0.5, 0.0, -0.9659, 0.2588, 0.0, -0.9659, 0.2588, 0.0, -0.7071, 0.7071, 0.0, -0.7071, 0.7071, 0.0, -0.866, 0.5, 0.0, -0.866, 0.5, 0.0, -0.2588, 0.9659, 0.0, -0.2588, 0.9659, 0.0, -0.5, 0.866, 0.0, -0.5, 0.866, 0.0, -0.9979, -0.0654, 0.0, -0.9979, 0.0654, 0.0, -0.9979, 0.0654, 0.0, -0.9979, -0.0654, 0.0, 0.0, 1.0, 0.0, 0.0, 1.0, 0.0, 0.0, 1.0, 0.0, 0.0, 1.0, 0.0, 0.7071, 0.0, 0.7071, -7.073e-08, 0.0, 1.0, -2.847e-07, 0.0, 1.0, 0.7071, 0.0, 0.7071, 1.343e-06, 0.0, 1.0, 4.224e-05, 0.0, 1.0, 1.92e-06, 0.0, 1.0, 1.343e-06, 0.0, 1.0, 1.92e-06, 0.0, 1.0, -1.017e-05, 0.0, 1.0, 1.343e-06, 0.0, 1.0, -1.017e-05, 0.0, 1.0, 6.573e-06, 0.0, 1.0, 1.343e-06, 0.0, 1.0, 6.573e-06, 0.0, 1.0, -6.093e-06, 0.0, 1.0, 1.343e-06, 0.0, 1.0, -6.093e-06, 0.0, 1.0, -2.072e-06, 0.0, 1.0, 0.0, 0.0, 1.0, 1.343e-06, 0.0, 1.0, -2.072e-06, 0.0, 1.0, -2.162e-06, 0.0, 1.0, 0.0, 0.0, 1.0, 0.0, 0.0, 1.0, -2.162e-06, 0.0, 1.0, 1.343e-06, 0.0, 1.0, 0.0, 0.0, 1.0, -9.598e-07, 0.0, 1.0, 7.798e-06, 0.0, 1.0, -9.598e-07, 0.0, 1.0, -9.598e-07, 0.0, 1.0, -9.598e-07, 0.0, 1.0, -2.112e-05, 0.0, 1.0, 5.336e-06, 0.0, 1.0, 0.0, 0.0, 1.0, 0.0, 0.0, 1.0, 5.336e-06, 0.0, 1.0, 0.0, 0.0, 1.0, -7.576e-06, 0.0, 1.0, 0.0, 0.0, 1.0, 7.798e-06, 0.0, 1.0, -9.598e-07, 0.0, 1.0, 3.735e-07, 0.0, 1.0, 0.0, 0.0, 1.0, 5.336e-06, 0.0, 1.0, 3.735e-07, 0.0, 1.0, -7.576e-06, 0.0, 1.0, -2.162e-06, 0.0, 1.0, 3.735e-07, 0.0, 1.0, 5.336e-06, 0.0, 1.0, -7.576e-06, 0.0, 1.0, 4.143e-07, 0.0, 1.0, 7.798e-06, 0.0, 1.0, 0.0, 0.0, 1.0, 4.143e-07, 0.0, 1.0, 2.072e-06, 0.0, 1.0, 7.798e-06, 0.0, 1.0, 0.0, 0.0, 1.0, 2.072e-06, 0.0, 1.0, 4.143e-07, 0.0, 1.0, 0.0, 0.0, 1.0, 0.0, 0.0, 1.0, 4.143e-07, 0.0, 1.0, -2.389e-07, 0.0, 1.0, 0.0, 0.0, 1.0, 4.143e-07, 0.0, 1.0, -2.389e-07, 0.0, 1.0, 2.883e-06, 0.0, 1.0, 0.0, 0.0, 1.0, 1.064e-05, 0.0, 1.0, -2.389e-07, 0.0, 1.0, -4.049e-06, 0.0, 1.0, 1.064e-05, 0.0, 1.0, 2.883e-06, 0.0, 1.0, -2.389e-07, 0.0, 1.0, 0.0, 0.0, 1.0, 1.064e-05, 0.0, 1.0, -4.049e-06, 0.0, 1.0, 0.0, 0.0, 1.0, -4.049e-06, 0.0, 1.0, 0.0, 0.0, 1.0, 0.0, 0.0, 1.0, 0.0, 0.0, 1.0, -4.049e-06, 0.0, 1.0, 0.0, 0.0, 1.0, 3.735e-07, 0.0, 1.0, -2.162e-06, 0.0, 1.0, -1.0, 0.0, 0.0, -0.7071, 0.0, 0.7071, -0.7071, 0.0, 0.7071, -1.0, 0.0, 0.0, 1.0, 0.0, 0.0, 1.0, 0.0, 0.0, 1.0, 0.0, 0.0, 0.202, -0.9794, 1.519e-06, 0.3235, -0.7107, 0.6247, -0.3235, -0.7107, 0.6247, -0.202, -0.9794, 2.541e-07, 1.0, 0.0, 0.0, 1.0, 0.0, 0.0, 1.0, 0.0, 0.0, 1.0, 0.0, 0.0, 1.0, 0.0, 0.0, 1.0, 0.0, 0.0, 1.0, 0.0, 0.0, 1.0, 0.0, 0.0, 1.0, 0.0, 0.0, 0.8615, 0.5077, 0.0, 0.8615, 0.5077, 0.0, 0.8615, 0.5077, 0.0, 0.8615, 0.5077, 0.0, -1.0, 0.0, 0.0, -1.0, 0.0, 0.0, -1.0, 0.0, 0.0, -1.0, 0.0, 0.0, -1.0, 0.0, 0.0, -1.0, 0.0, 0.0, -1.0, 0.0, 0.0, -1.0, 0.0, 0.0, -1.0, 0.0, 0.0, -1.0, 0.0, 0.0, -1.0, 0.0, 0.0, -1.0, 0.0, 0.0, 0.202, -0.9794, 1.519e-06, 0.0, -1.0, 9.703e-08, 0.0, -1.0, 0.0, 0.0, -1.0, 3.861e-08, -0.202, -0.9794, 2.541e-07, 0.0, -1.0, 0.0, 0.0, -1.0, 9.703e-08, -0.202, -0.9794, 2.541e-07, 0.0, -1.0, 3.861e-08, 0.0, -1.0, 9.703e-08, 0.202, -0.9794, 1.519e-06, -0.202, -0.9794, 2.541e-07, 0.0, 0.0, 1.0, 0.0, 0.0, 1.0, 0.0, 0.0, 1.0, 0.0, 0.0, 1.0, 0.3235, -0.7107, 0.6247, 0.202, -0.9794, 1.519e-06, 0.7541, -0.6568, 0.0, 0.7541, -0.6568, 0.0, 0.0, -1.0, 0.0, 0.0, -1.0, 0.0, 0.0, -1.0, 0.0, 0.0, -1.0, 0.0, 0.0, -1.0, 0.0, 0.0, -1.0, 0.0, 0.0, -1.0, 0.0, 0.0, -1.0, 0.0, 0.8615, -0.5077, 0.0, 0.8615, -0.5077, 0.0, 0.8615, -0.5077, 0.0, 0.8615, -0.5077, 0.0, 0.0, 1.0, 0.0, 0.0, 1.0, 0.0, 0.0, 1.0, 0.0, 0.0, 1.0, 0.0, 0.0, 1.0, 0.0, 0.0, 1.0, 0.0, 0.0, 1.0, 0.0, 0.0, 1.0, 0.0, 0.0, 1.0, 0.0, 0.0, 1.0, 0.0, 0.0, 1.0, 0.0, 0.0, 1.0, 0.0, -0.8615, 0.5077, 0.0, -0.8615, 0.5077, 0.0, -0.8615, 0.5077, 0.0, -0.8615, 0.5077, 0.0, 0.0, -1.0, 0.0, 0.0, -1.0, 0.0, 0.0, -1.0, 0.0, 0.0, -1.0, 0.0, 0.0, -1.0, 0.0, 0.0, -1.0, 0.0, 0.0, -1.0, 0.0, 0.0, -1.0, 0.0, -0.3235, -0.7107, 0.6247, -0.7541, -0.6568, 0.0, -0.7541, -0.6568, 0.0, -0.202, -0.9794, 2.541e-07, -0.8615, -0.5077, 0.0, -0.8615, -0.5077, 0.0, -0.8615, -0.5077, 0.0, -0.8615, -0.5077, 0.0, 0.0, 1.0, 0.0, 0.0, 1.0, 0.0, 0.0, 1.0, 0.0, 0.0, 1.0, 0.0, 2.15e-06, 0.0, -1.0, 0.0, 0.0, -1.0, 5.501e-05, 0.0, -1.0, 5.501e-05, 0.0, -1.0, 5.238e-06, 0.0, -1.0, 2.15e-06, 0.0, -1.0, 5.238e-06, 0.0, -1.0, 3.342e-07, 0.0, -1.0, 2.15e-06, 0.0, -1.0, 3.342e-07, 0.0, -1.0, 2.112e-05, 0.0, -1.0, 9.598e-07, 0.0, -1.0, 9.598e-07, 0.0, -1.0, 0.0, 0.0, -1.0, 3.342e-07, 0.0, -1.0, 0.0, 0.0, -1.0, -1.877e-06, 0.0, -1.0, 3.342e-07, 0.0, -1.0, -1.877e-06, 0.0, -1.0, -1.356e-05, 0.0, -1.0, -1.106e-06, 0.0, -1.0, -1.356e-05, 0.0, -1.0, -1.92e-06, 0.0, -1.0, -1.106e-06, 0.0, -1.0, -1.92e-06, 0.0, -1.0, -4.224e-05, 0.0, -1.0, -1.106e-06, 0.0, -1.0, -1.106e-06, 0.0, -1.0, 0.0, 0.0, -1.0, -1.011e-05, 0.0, -1.0, -1.011e-05, 0.0, -1.0, 0.0, 0.0, -1.0, -1.207e-06, 0.0, -1.0, -1.207e-06, 0.0, -1.0, -3.39e-06, 0.0, -1.0, 7.904e-07, 0.0, -1.0, -3.39e-06, 0.0, -1.0, 0.0, 0.0, -1.0, 7.904e-07, 0.0, -1.0, 0.0, 0.0, -1.0, 0.0, 0.0, -1.0, 7.904e-07, 0.0, -1.0, 7.904e-07, 0.0, -1.0, 2.112e-05, 0.0, -1.0, 9.598e-07, 0.0, -1.0, 9.598e-07, 0.0, -1.0, 0.0, 0.0, -1.0, 2.15e-06, 0.0, -1.0, -1.106e-06, 0.0, -1.0, -1.011e-05, 0.0, -1.0, -1.207e-06, 0.0, -1.0, 7.904e-07, 0.0, -1.0, 9.598e-07, 0.0, -1.0, -1.207e-06, 0.0, -1.0, 9.598e-07, 0.0, -1.0, 2.15e-06, 0.0, -1.0, -1.207e-06, 0.0, -1.0, -2.4e-07, 0.0, 1.0, 1.92e-06, 0.0, 1.0, 5.789e-07, 0.0, 1.0, -6.102e-07, 0.0, 1.0, -6.102e-07, 0.0, 1.0, 0.0, 0.0, 1.0, -2.4e-07, 0.0, 1.0, -2.4e-07, 0.0, 1.0, -5.281e-06, 0.0, 1.0, -2.4e-07, 0.0, 1.0, -2.4e-07, 0.0, 1.0, 0.0, 0.0, 1.0, 0.0, 0.0, 1.0, 0.0, 0.0, 1.0, 0.0, 0.0, 1.0, -2.4e-07, 0.0, 1.0, 0.0, 0.0, 1.0, 1.92e-06, 0.0, 1.0, -2.4e-07, 0.0, 1.0, 1.92e-06, 0.0, 1.0, 4.224e-05, 0.0, 1.0, 1.92e-06, 0.0, 1.0, 1.92e-06, 0.0, 1.0, 0.0, 0.0, 1.0, 1.017e-06, 0.0, 1.0, 1.017e-06, 0.0, 1.0, 6.78e-06, 0.0, 1.0, 5.789e-07, 0.0, 1.0, 6.78e-06, 0.0, 1.0, -7.198e-07, 0.0, 1.0, 5.789e-07, 0.0, 1.0, -7.198e-07, 0.0, 1.0, -1.584e-05, 0.0, 1.0, 5.789e-07, 0.0, 1.0, 5.789e-07, 0.0, 1.0, 2.112e-05, 0.0, 1.0, 9.598e-07, 0.0, 1.0, 9.598e-07, 0.0, 1.0, 0.0, 0.0, 1.0, 0.0, 0.0, 1.0, 0.0, 0.0, 1.0, 2.619e-06, 0.0, 1.0, -6.102e-07, 0.0, 1.0, 2.619e-06, 0.0, 1.0, 2.559e-05, 0.0, 1.0, -6.102e-07, 0.0, 1.0, 2.559e-05, 0.0, 1.0, -4.224e-05, 0.0, 1.0, -6.102e-07, 0.0, 1.0, -6.102e-07, 0.0, 1.0, -2.4e-07, 0.0, 1.0, -2.4e-07, 0.0, 1.0, 1.92e-06, 0.0, 1.0, 1.92e-06, 0.0, 1.0, 1.017e-06, 0.0, 1.0, 5.789e-07, 0.0, 1.0, 9.598e-07, 0.0, 1.0, -6.102e-07, 0.0, 1.0, 9.598e-07, 0.0, 1.0, 0.0, 0.0, 1.0, -6.102e-07, 0.0, 1.0, -4.949e-08, 0.0, -1.0, 3.189e-08, 0.0, -1.0, 1.807e-07, 0.0, -1.0, -9.036e-08, 0.0, -1.0, -1.056e-05, 0.0, 1.0, -1.056e-05, 0.0, 1.0, -1.056e-05, 0.0, 1.0, 0.0, 0.0, 1.0, 0.0, 0.0, 1.0, 0.0, 0.0, 1.0, 0.0, 0.0, 1.0, 0.0, 0.0, 1.0, 0.0, 0.0, 1.0, 1.056e-05, 0.0, 1.0, 1.056e-05, 0.0, 1.0, 1.056e-05, 0.0, 1.0, -5.28e-06, 0.0, 1.0, -5.28e-06, 0.0, 1.0, -5.28e-06, 0.0, 1.0, -2.64e-06, 0.0, 1.0, -2.64e-06, 0.0, 1.0, -2.64e-06, 0.0, 1.0, 0.0, 0.0, 1.0, 0.0, 0.0, 1.0, 0.0, 0.0, 1.0, 0.0, 0.0, 1.0, 0.0, 0.0, 1.0, 0.0, 0.0, 1.0, 0.0, 0.0, 1.0, 0.0, 0.0, 1.0, 0.0, 0.0, 1.0, 0.0, 0.0, 1.0, 0.0, 0.0, 1.0, 0.0, 0.0, 1.0, 0.0, 0.0, 1.0, 0.0, 0.0, 1.0, 0.0, 0.0, 1.0, 0.0, 0.0, 1.0, 0.0, 0.0, 1.0, 0.0, 0.0, 1.0, -1.416e-07, 0.0, 1.0, -1.416e-07, 0.0, 1.0, -1.416e-07, 0.0, 1.0, 5.28e-06, 0.0, 1.0, 5.28e-06, 0.0, 1.0, 5.28e-06, 0.0, 1.0, 2.64e-06, 0.0, 1.0, 2.64e-06, 0.0, 1.0, 2.64e-06, 0.0, 1.0, -1.033e-07, 0.0, -1.0, 5.07e-09, 0.0, -1.0, 1.666e-07, 0.0, -1.0, 0.0, 0.0, -1.0, 1.39e-06, 0.0, 1.0, 1.39e-06, 0.0, 1.0, 1.39e-06, 0.0, 1.0, 1.39e-06, 0.0, 1.0, 1.39e-06, 0.0, 1.0, 1.39e-06, 0.0, 1.0, 0.0, 0.0, 1.0, 0.0, 0.0, 1.0, 0.0, 0.0, 1.0, 0.0, 0.0, 1.0, 0.0, 0.0, 1.0, 0.0, 0.0, 1.0, 0.0, 0.0, -1.0, -1.033e-07, 0.0, -1.0, 0.0, 0.0, -1.0, -1.033e-07, 0.0, -1.0, -1.39e-06, 0.0, -1.0, 8.999e-08, 0.0, -1.0, 2.64e-06, 0.0, -1.0, 2.64e-06, 0.0, -1.0, 2.64e-06, 0.0, -1.0, 4.626e-08, 0.0, -1.0, 0.0, 0.0, -1.0, 5.07e-09, 0.0, -1.0, 0.0, 0.0, -1.0, 0.0, 0.0, -1.0, 0.0, 0.0, -1.0, 0.0, 0.0, -1.0, 0.0, 0.0, -1.0, 0.0, 0.0, -1.0, 0.0, 0.0, -1.0, 0.0, 0.0, -1.0, 0.0, 0.0, -1.0, 0.0, 0.0, -1.0, 0.0, 0.0, -1.0, 0.0, 0.0, -1.0, 0.0, 0.0, -1.0, 5.07e-09, 0.0, -1.0, 0.0, 0.0, -1.0, 5.07e-09, 0.0, -1.0, 5.193e-07, 0.0, -1.0, 1.666e-07, 0.0, -1.0, 2.112e-06, 0.0, -1.0, 1.056e-05, 0.0, -1.0, 3.031e-07, 0.0, -1.0, 3.031e-07, 0.0, -1.0, -5.28e-06, 0.0, -1.0, 2.72e-07, 0.0, -1.0, 2.72e-07, 0.0, -1.0, -2.64e-06, 0.0, -1.0, -2.5e-07, 0.0, -1.0, 0.0, 0.0, 1.0, 0.0, 0.0, 1.0, 0.0, 0.0, 1.0, 0.0, 0.0, 1.0, 0.0, 0.0, -1.0, -2.4e-07, 0.0, -1.0, 0.0, 0.0, -1.0, -2.4e-07, 0.0, -1.0, -5.28e-06, 0.0, -1.0, -2.4e-07, 0.0, -1.0, -2.4e-07, 0.0, -1.0, 0.0, 0.0, -1.0, 0.0, 0.0, -1.0, -1.033e-07, 0.0, -1.0, 8.999e-08, 0.0, -1.0, 4.626e-08, 0.0, -1.0, 2.112e-06, 0.0, -1.0, 3.031e-07, 0.0, -1.0, -2.5e-07, 0.0, -1.0, 3.031e-07, 0.0, -1.0, 2.72e-07, 0.0, -1.0, -2.5e-07, 0.0, -1.0, -2.4e-07, 0.0, -1.0, -2.4e-07, 0.0, -1.0, 0.0, 0.0, -1.0, 0.0, 0.0, -1.0, 0.0, 0.0, 1.0, -0.1412, 0.0, 0.99, 2.377e-07, 0.0, -1.0, -1.426e-07, 0.0, -1.0, 0.0, 0.0, -1.0, -4.949e-08, 0.0, -1.0, -4.949e-08, 0.0, -1.0, 0.03335, 0.0, 0.9994, 0.0, 0.0, 1.0, 3.189e-08, 0.0, -1.0, 0.0, 0.0, -1.0, 0.0, 0.0, -1.0, -4.949e-08, 0.0, -1.0, 0.0, 0.0, 1.0, 3.189e-08, 0.0, -1.0, -1.426e-07, 0.0, -1.0, -4.949e-08, 0.0, -1.0, -1.543e-07, 0.0, -1.0, 6.696e-08, 0.0, 1.0, -6.697e-08, 0.0, 1.0, 0.0, 0.0, 1.0, 0.0, 0.0, 1.0, -9.036e-08, 0.0, -1.0, -1.543e-07, 0.0, -1.0, -4.949e-08, 0.0, -1.0, 3.189e-08, 0.0, -1.0, 0.0, 0.0, -1.0, 2.377e-07, 0.0, -1.0, 2.377e-07, 0.0, -1.0, 1.807e-07, 0.0, -1.0, 3.189e-08, 0.0, -1.0, 3.658e-08, 0.0, 1.0, 0.0, 0.0, 1.0, 3.385e-08, 0.0, 1.0, -1.223e-07, 0.0, 1.0, -1.223e-07, 0.0, 1.0, -4.745e-08, 0.0, 1.0, -7.691e-08, 0.0, 1.0, 1.457e-07, 0.0, 1.0, 0.0, 0.0, 1.0, 0.0, 0.0, 1.0, 3.658e-08, 0.0, 1.0, 0.0, 0.0, 1.0, -3.658e-08, 0.0, 1.0, -3.385e-08, 0.0, 1.0, 0.5, -0.866, 0.0, 0.5, -0.866, 0.0, 0.7071, -0.7071, 0.0, 0.7071, -0.7071, 0.0, 3.385e-08, 0.0, 1.0, 0.0, 0.0, 1.0, 1.457e-07, 0.0, 1.0, -1.457e-07, 0.0, 1.0, 0.0, 0.0, 1.0, -3.385e-08, 0.0, 1.0, -3.658e-08, 0.0, 1.0, -1.457e-07, 0.0, 1.0, -3.385e-08, 0.0, 1.0, 3.385e-08, 0.0, 1.0, 1.457e-07, 0.0, 1.0, 3.658e-08, 0.0, 1.0, 0.0, 0.0, 1.0, 0.0, 0.0, 1.0, 3.385e-08, 0.0, 1.0, -0.3235, -0.7107, 0.6247, 0.3235, -0.7107, 0.6247, -6.697e-08, 0.0, 1.0, -6.697e-08, 0.0, 1.0, 0.0, 0.0, 1.0, -2.847e-07, 0.0, 1.0, 7.073e-08, 0.0, 1.0, -0.7071, 0.0, 0.7071, -0.7071, 0.0, 0.7071, 2.847e-07, 0.0, 1.0, -7.073e-08, 0.0, 1.0, 0.0, 0.0, 1.0, -6.697e-08, 0.0, 1.0, -3.385e-08, 0.0, 1.0, 3.385e-08, 0.0, 1.0, 0.0, 0.0, 1.0, 0.0, 0.0, 1.0, -0.3235, -0.7107, 0.6247, -6.697e-08, 0.0, 1.0, 6.696e-08, 0.0, 1.0, -6.697e-08, 0.0, 1.0, -2.847e-07, 0.0, 1.0, -7.073e-08, 0.0, 1.0, 2.847e-07, 0.0, 1.0, 0.0, 0.0, 1.0, 6.696e-08, 0.0, 1.0, 0.0, 0.0, 1.0, 7.073e-08, 0.0, 1.0, 6.696e-08, 0.0, 1.0, 2.847e-07, 0.0, 1.0, 6.696e-08, 0.0, 1.0, 7.073e-08, 0.0, 1.0, -0.866, -0.5, 0.0, -0.866, -0.5, 0.0, -0.7071, -0.7071, 0.0, -0.7071, -0.7071, 0.0])] * 3)])

# ---- objects
ob_shape_9_indexedfaceset = bpy.data.objects.new('SHAPE_9_IndexedFaceSet', me_shape_9_indexedfaceset_001)

# ---- transforms, parenting, visibility, modifiers, constraints
ob_shape_9_indexedfaceset.location = (0.0, 0.0, 0.0)
_m = ob_shape_9_indexedfaceset.modifiers.new('Bevel', 'BEVEL')
_m.width = 0.002
_m.width_pct = 0.002
_m.segments = 4

# ---- collection membership
col_collection.objects.link(ob_shape_9_indexedfaceset)

# ---- scene / render settings (as saved in the file)
scene.frame_start = 1; scene.frame_end = 250; scene.frame_set(1)
scene.render.engine = 'CYCLES'
scene.cycles.use_denoising = False
scene.cycles.samples = 128
scene.cycles.sampling_pattern = 'TABULATED_SOBOL'
scene.cycles.use_adaptive_sampling = False
scene.cycles.use_light_tree = False
scene.eevee.ray_tracing_options.trace_max_roughness = 0.0
scene.view_settings.view_transform = 'Filmic'
bpy.context.view_layer.update()

# ---- added for rendering (the .blend has no active camera and no usable light): camera, sun
cam_auto = bpy.data.cameras.new('AutoCamera')
cam_auto.lens = 50.0
cam_auto.sensor_width = 36.0
cam_auto.clip_end = 1000.0
ob_auto_camera = bpy.data.objects.new('AutoCamera', cam_auto)
scene.collection.objects.link(ob_auto_camera)
ob_auto_camera.location = (4.86519, -5.83823, 4.77965)
ob_auto_camera.rotation_euler = (1.09748, -7.21219e-08, 0.694738)
scene.camera = ob_auto_camera
light_auto_sun = bpy.data.lights.new('AutoSun', 'SUN')
light_auto_sun.energy = 3.0
light_auto_sun.angle = 0.0523599
ob_auto_sun = bpy.data.objects.new('AutoSun', light_auto_sun)
scene.collection.objects.link(ob_auto_sun)
ob_auto_sun.rotation_euler = (0.872665, 0.174533, 0.523599)
bpy.context.view_layer.update()
